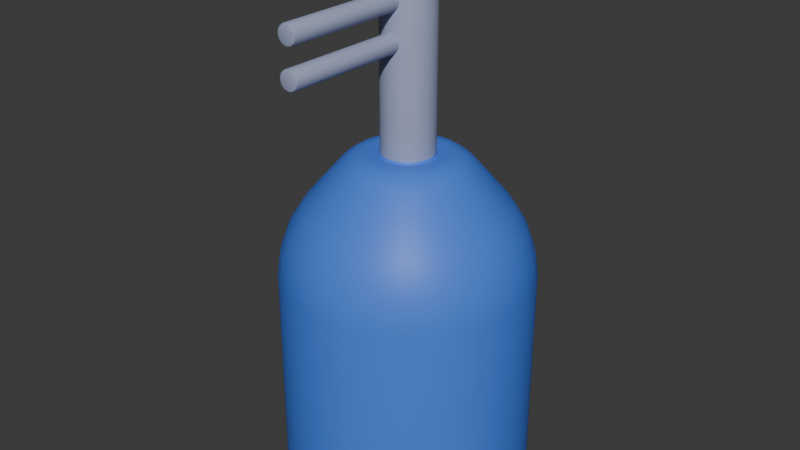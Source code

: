 # Source: test_tower.blend  (saved by Blender 4.5.91; exported with 4.5.12 LTS)
import bpy
from mathutils import Matrix  # noqa: F401  (used for matrix-valued properties, if any)

bpy.ops.wm.read_factory_settings(use_empty=True)
scene = bpy.context.scene
scene.name = 'Scene'

# ---- collections
col_test_tower = bpy.data.collections.new('test_tower'); scene.collection.children.link(col_test_tower)

# ---- materials (node trees are filled in below, after node groups)
mat_base_mat = bpy.data.materials.new('base_mat')
mat_base_mat.alpha_threshold = 0.0
mat_base_mat.roughness = 0.5
mat_base_mat.line_color = (0.0, 0.0, 0.0, 1.0)
mat_turret_mat = bpy.data.materials.new('turret_mat')

# ---- node groups
ng_smooth_by_angle = bpy.data.node_groups.new('Smooth by Angle', 'GeometryNodeTree')
_s = ng_smooth_by_angle.interface.new_socket(name='Mesh', in_out='OUTPUT', socket_type='NodeSocketGeometry')
_s = ng_smooth_by_angle.interface.new_socket(name='Mesh', in_out='INPUT', socket_type='NodeSocketGeometry')
_s = ng_smooth_by_angle.interface.new_socket(name='Angle', in_out='INPUT', socket_type='NodeSocketFloat')
_s.subtype = 'ANGLE'
_s.default_value = 0.5236
_s.min_value = 0.0
_s.max_value = 3.142
_s.description = 'Maximum face angle for smooth edges'
_s = ng_smooth_by_angle.interface.new_socket(name='Ignore Sharpness', in_out='INPUT', socket_type='NodeSocketBool')
_s.force_non_field = True
ng_smooth_by_angle.description = 'Set the sharpness of mesh edges based on the angle between the neighboring faces'
ng_smooth_by_angle.is_modifier = True
_N = ng_smooth_by_angle.nodes; _L = ng_smooth_by_angle.links
n0 = _N.new('GeometryNodeSetShadeSmooth'); n0.name = 'Set Shade Smooth'; n0.location = (120, -80)
n0.domain = 'EDGE'
n1 = _N.new('GeometryNodeSetShadeSmooth'); n1.name = 'Set Shade Smooth.001'; n1.location = (300, -80)
n2 = _N.new('NodeGroupOutput'); n2.name = 'Group Output'; n2.location = (480, -80)
n3 = _N.new('GeometryNodeInputMeshEdgeAngle'); n3.name = 'Edge Angle'; n3.location = (-440, -240)
n4 = _N.new('NodeGroupInput'); n4.name = 'Group Input'; n4.location = (-80, -80)
n5 = _N.new('GeometryNodeInputEdgeSmooth'); n5.name = 'Is Edge Smooth'; n5.location = (-260, -120)
n6 = _N.new('GeometryNodeInputShadeSmooth'); n6.name = 'Is Shade Smooth'; n6.location = (-440, -397)
n7 = _N.new('FunctionNodeCompare'); n7.name = 'Compare'; n7.location = (-260, -260)
n7.operation = 'LESS_EQUAL'
n7.inputs[6].default_value = (0.0, 0.0, 0.0, 0.0)
n7.inputs[7].default_value = (0.0, 0.0, 0.0, 0.0)
n8 = _N.new('FunctionNodeBooleanMath'); n8.name = 'Boolean Math.001'; n8.location = (-80, -260)
n9 = _N.new('NodeGroupInput'); n9.name = 'Group Input.001'; n9.location = (-440, -329)
n10 = _N.new('NodeGroupInput'); n10.name = 'Group Input.002'; n10.location = (-259, -189)
n11 = _N.new('FunctionNodeBooleanMath'); n11.name = 'Boolean Math'; n11.location = (-80, -149)
n11.operation = 'OR'
n12 = _N.new('FunctionNodeBooleanMath'); n12.name = 'Boolean Math.002'; n12.location = (-260, -380)
n12.operation = 'OR'
n13 = _N.new('NodeGroupInput'); n13.name = 'Group Input.003'; n13.location = (-440, -460)
_L.new(n3.outputs[0], n7.inputs[0])
_L.new(n1.outputs[0], n2.inputs[0])
_L.new(n9.outputs[1], n7.inputs[1])
_L.new(n7.outputs[0], n8.inputs[0])
_L.new(n4.outputs[0], n0.inputs[0])
_L.new(n0.outputs[0], n1.inputs[0])
_L.new(n8.outputs[0], n0.inputs[2])
_L.new(n10.outputs[2], n11.inputs[1])
_L.new(n5.outputs[0], n11.inputs[0])
_L.new(n11.outputs[0], n0.inputs[1])
_L.new(n13.outputs[2], n12.inputs[1])
_L.new(n6.outputs[0], n12.inputs[0])
_L.new(n12.outputs[0], n8.inputs[1])
n2.is_active_output = True

# ---- material node trees
mat_base_mat.use_nodes = True; mat_base_mat.node_tree.nodes.clear()
_N = mat_base_mat.node_tree.nodes; _L = mat_base_mat.node_tree.links
n0 = _N.new('ShaderNodeOutputMaterial'); n0.name = 'Material Output'; n0.location = (200, 100)
n1 = _N.new('ShaderNodeBsdfPrincipled'); n1.name = 'Principled BSDF'; n1.location = (-200, 100)
n1.inputs[0].default_value = (0.06166, 0.1992, 0.8001, 1.0)
n1.inputs[3].default_value = 1.45
_L.new(n1.outputs[0], n0.inputs[0])
n0.is_active_output = True
mat_turret_mat.use_nodes = True; mat_turret_mat.node_tree.nodes.clear()
_N = mat_turret_mat.node_tree.nodes; _L = mat_turret_mat.node_tree.links
n0 = _N.new('ShaderNodeBsdfPrincipled'); n0.name = 'Principled BSDF'; n0.location = (-200, 100)
n0.inputs[0].default_value = (0.3383, 0.3829, 0.5577, 1.0)
n1 = _N.new('ShaderNodeOutputMaterial'); n1.name = 'Material Output'; n1.location = (200, 100)
_L.new(n0.outputs[0], n1.inputs[0])
n1.is_active_output = True

# ---- world
world_world = bpy.data.worlds.new('World'); scene.world = world_world
world_world.use_nodes = True; world_world.node_tree.nodes.clear()
_N = world_world.node_tree.nodes; _L = world_world.node_tree.links
n0 = _N.new('ShaderNodeOutputWorld'); n0.name = 'World Output'; n0.location = (200, 100)
n1 = _N.new('ShaderNodeBackground'); n1.name = 'Background'; n1.location = (-200, 100)
n1.inputs[0].default_value = (0.05088, 0.05088, 0.05088, 1.0)
_L.new(n1.outputs[0], n0.inputs[0])
n0.is_active_output = True
world_world.color = (0.05088, 0.05088, 0.05088)
world_world.sun_shadow_jitter_overblur = 0.0

# ---- meshes
me_cylinder = bpy.data.meshes.new('Cylinder')
me_cylinder.from_pydata([(6.054e-09, 0.5, 0.0), (0.09755, 0.4904, 0.0), (0.1913, 0.4619, 0.0), (0.2778, 0.4157, 0.0), (0.3536, 0.3536, 0.0), (0.4157, 0.2778, 0.0), (0.4619, 0.1913, 0.0), (0.4904, 0.09755, 0.0), (0.5, 9.313e-10, 0.0), (0.4904, -0.09755, 0.0), (0.4619, -0.1913, 0.0), (0.4157, -0.2778, 0.0), (0.3536, -0.3536, 0.0), (0.2778, -0.4157, 0.0), (0.1913, -0.4619, 0.0), (0.09755, -0.4904, 0.0), (6.054e-09, -0.5, 0.0), (-0.09755, -0.4904, 0.0), (-0.1913, -0.4619, 0.0), (-0.2778, -0.4157, 0.0), (-0.3536, -0.3536, 0.0), (-0.4157, -0.2778, 0.0), (-0.4619, -0.1913, 0.0), (-0.4904, -0.09755, 0.0), (-0.5, 9.313e-10, 0.0), (-0.4904, 0.09755, 0.0), (-0.4619, 0.1913, 0.0), (-0.4157, 0.2778, 0.0), (-0.3536, 0.3536, 0.0), (-0.2778, 0.4157, 0.0), (-0.1913, 0.4619, 0.0), (-0.09755, 0.4904, 0.0), (6.054e-09, 0.5, 0.8465), (8.276e-09, 0.4, 1.117), (6.345e-09, 0.4866, 0.9389), (7.16e-09, 0.45, 1.038), (0.07804, 0.3923, 1.117), (0.09755, 0.4904, 0.8465), (0.08779, 0.4414, 1.038), (0.09493, 0.4773, 0.9389), (0.1531, 0.3696, 1.117), (0.1913, 0.4619, 0.8465), (0.1722, 0.4158, 1.038), (0.1862, 0.4496, 0.9389), (0.2222, 0.3326, 1.117), (0.2778, 0.4157, 0.8465), (0.25, 0.3742, 1.038), (0.2703, 0.4046, 0.9389), (0.2829, 0.2829, 1.117), (0.3536, 0.3536, 0.8465), (0.3182, 0.3182, 1.038), (0.3441, 0.3441, 0.9389), (0.3326, 0.2222, 1.117), (0.4157, 0.2778, 0.8465), (0.3742, 0.25, 1.038), (0.4046, 0.2703, 0.9389), (0.3696, 0.1531, 1.117), (0.4619, 0.1913, 0.8465), (0.4158, 0.1722, 1.038), (0.4496, 0.1862, 0.9389), (0.3923, 0.07804, 1.117), (0.4904, 0.09755, 0.8465), (0.4414, 0.08779, 1.038), (0.4773, 0.09493, 0.9389), (0.4, 2.235e-09, 1.117), (0.5, 9.313e-10, 0.8465), (0.45, 1.572e-09, 1.038), (0.4866, 1.106e-09, 0.9389), (0.3923, -0.07804, 1.117), (0.4904, -0.09755, 0.8465), (0.4414, -0.08779, 1.038), (0.4773, -0.09493, 0.9389), (0.3696, -0.1531, 1.117), (0.4619, -0.1913, 0.8465), (0.4158, -0.1722, 1.038), (0.4496, -0.1862, 0.9389), (0.3326, -0.2222, 1.117), (0.4157, -0.2778, 0.8465), (0.3742, -0.25, 1.038), (0.4046, -0.2703, 0.9389), (0.2829, -0.2829, 1.117), (0.3536, -0.3536, 0.8465), (0.3182, -0.3182, 1.038), (0.3441, -0.3441, 0.9389), (0.2222, -0.3326, 1.117), (0.2778, -0.4157, 0.8465), (0.25, -0.3742, 1.038), (0.2703, -0.4046, 0.9389), (0.1531, -0.3696, 1.117), (0.1913, -0.4619, 0.8465), (0.1722, -0.4158, 1.038), (0.1862, -0.4496, 0.9389), (0.07804, -0.3923, 1.117), (0.09755, -0.4904, 0.8465), (0.08779, -0.4414, 1.038), (0.09493, -0.4773, 0.9389), (8.276e-09, -0.4, 1.117), (6.054e-09, -0.5, 0.8465), (7.16e-09, -0.45, 1.038), (6.345e-09, -0.4866, 0.9389), (-0.07804, -0.3923, 1.117), (-0.09755, -0.4904, 0.8465), (-0.08779, -0.4414, 1.038), (-0.09493, -0.4773, 0.9389), (-0.1531, -0.3696, 1.117), (-0.1913, -0.4619, 0.8465), (-0.1722, -0.4158, 1.038), (-0.1862, -0.4496, 0.9389), (-0.2222, -0.3326, 1.117), (-0.2778, -0.4157, 0.8465), (-0.25, -0.3742, 1.038), (-0.2703, -0.4046, 0.9389), (-0.2829, -0.2829, 1.117), (-0.3536, -0.3536, 0.8465), (-0.3182, -0.3182, 1.038), (-0.3441, -0.3441, 0.9389), (-0.3326, -0.2222, 1.117), (-0.4157, -0.2778, 0.8465), (-0.3742, -0.25, 1.038), (-0.4046, -0.2703, 0.9389), (-0.3696, -0.1531, 1.117), (-0.4619, -0.1913, 0.8465), (-0.4158, -0.1722, 1.038), (-0.4496, -0.1862, 0.9389), (-0.3923, -0.07804, 1.117), (-0.4904, -0.09755, 0.8465), (-0.4414, -0.08779, 1.038), (-0.4773, -0.09493, 0.9389), (-0.4, 2.235e-09, 1.117), (-0.5, 9.313e-10, 0.8465), (-0.45, 1.572e-09, 1.038), (-0.4866, 1.106e-09, 0.9389), (-0.3923, 0.07804, 1.117), (-0.4904, 0.09755, 0.8465), (-0.4414, 0.08779, 1.038), (-0.4773, 0.09493, 0.9389), (-0.3696, 0.1531, 1.117), (-0.4619, 0.1913, 0.8465), (-0.4158, 0.1722, 1.038), (-0.4496, 0.1862, 0.9389), (-0.3326, 0.2222, 1.117), (-0.4157, 0.2778, 0.8465), (-0.3742, 0.25, 1.038), (-0.4046, 0.2703, 0.9389), (-0.2829, 0.2829, 1.117), (-0.3536, 0.3536, 0.8465), (-0.3182, 0.3182, 1.038), (-0.3441, 0.3441, 0.9389), (-0.2222, 0.3326, 1.117), (-0.2778, 0.4157, 0.8465), (-0.25, 0.3742, 1.038), (-0.2703, 0.4046, 0.9389), (-0.1531, 0.3696, 1.117), (-0.1913, 0.4619, 0.8465), (-0.1722, 0.4158, 1.038), (-0.1862, 0.4496, 0.9389), (-0.07804, 0.3923, 1.117), (-0.09755, 0.4904, 0.8465), (-0.08779, 0.4414, 1.038), (-0.09493, 0.4773, 0.9389), (0.03075, 0.1546, 1.336), (0.04838, 0.2432, 1.295), (0.04034, 0.2028, 1.324), (1.166e-08, 0.248, 1.295), (1.306e-08, 0.1576, 1.336), (1.24e-08, 0.2068, 1.324), (0.06032, 0.1456, 1.336), (0.0949, 0.2291, 1.295), (0.07913, 0.191, 1.324), (0.08757, 0.1311, 1.336), (0.1378, 0.2062, 1.295), (0.1149, 0.1719, 1.324), (0.1115, 0.1115, 1.336), (0.1753, 0.1753, 1.295), (0.1462, 0.1462, 1.324), (0.1311, 0.08757, 1.336), (0.2062, 0.1378, 1.295), (0.1719, 0.1149, 1.324), (0.1456, 0.06032, 1.336), (0.2291, 0.0949, 1.295), (0.191, 0.07913, 1.324), (0.1546, 0.03075, 1.336), (0.2432, 0.04838, 1.295), (0.2028, 0.04034, 1.324), (0.1576, 4.681e-09, 1.336), (0.248, 4.217e-09, 1.295), (0.2068, 4.54e-09, 1.324), (0.1546, -0.03075, 1.336), (0.2432, -0.04838, 1.295), (0.2028, -0.04034, 1.324), (0.1456, -0.06032, 1.336), (0.2291, -0.0949, 1.295), (0.191, -0.07913, 1.324), (0.1311, -0.08757, 1.336), (0.2062, -0.1378, 1.295), (0.1719, -0.1149, 1.324), (0.1115, -0.1115, 1.336), (0.1753, -0.1753, 1.295), (0.1462, -0.1462, 1.324), (0.08757, -0.1311, 1.336), (0.1378, -0.2062, 1.295), (0.1149, -0.1719, 1.324), (0.06032, -0.1456, 1.336), (0.0949, -0.2291, 1.295), (0.07913, -0.191, 1.324), (0.03075, -0.1546, 1.336), (0.04838, -0.2432, 1.295), (0.04034, -0.2028, 1.324), (1.306e-08, -0.1576, 1.336), (1.166e-08, -0.248, 1.295), (1.24e-08, -0.2068, 1.324), (-0.03075, -0.1546, 1.336), (-0.04838, -0.2432, 1.295), (-0.04034, -0.2028, 1.324), (-0.06032, -0.1456, 1.336), (-0.0949, -0.2291, 1.295), (-0.07913, -0.191, 1.324), (-0.08757, -0.1311, 1.336), (-0.1378, -0.2062, 1.295), (-0.1149, -0.1719, 1.324), (-0.1115, -0.1115, 1.336), (-0.1753, -0.1753, 1.295), (-0.1462, -0.1462, 1.324), (-0.1311, -0.08757, 1.336), (-0.2062, -0.1378, 1.295), (-0.1719, -0.1149, 1.324), (-0.1456, -0.06032, 1.336), (-0.2291, -0.0949, 1.295), (-0.191, -0.07913, 1.324), (-0.1546, -0.03075, 1.336), (-0.2432, -0.04838, 1.295), (-0.2028, -0.04034, 1.324), (-0.1576, 4.681e-09, 1.336), (-0.248, 4.217e-09, 1.295), (-0.2068, 4.54e-09, 1.324), (-0.1546, 0.03075, 1.336), (-0.2432, 0.04838, 1.295), (-0.2028, 0.04034, 1.324), (-0.1456, 0.06032, 1.336), (-0.2291, 0.0949, 1.295), (-0.191, 0.07913, 1.324), (-0.1311, 0.08757, 1.336), (-0.2062, 0.1378, 1.295), (-0.1719, 0.1149, 1.324), (-0.1115, 0.1115, 1.336), (-0.1753, 0.1753, 1.295), (-0.1462, 0.1462, 1.324), (-0.08757, 0.1311, 1.336), (-0.1378, 0.2062, 1.295), (-0.1149, 0.1719, 1.324), (-0.06032, 0.1456, 1.336), (-0.0949, 0.2291, 1.295), (-0.07913, 0.191, 1.324), (-0.03075, 0.1546, 1.336), (-0.04838, 0.2432, 1.295), (-0.04034, 0.2028, 1.324), (0.02046, 0.1028, 1.334), (0.02216, 0.1114, 1.325), (0.02096, 0.1054, 1.328), (1.356e-08, 0.1136, 1.325), (8.994e-10, 0.1049, 1.334), (9.895e-09, 0.1074, 1.328), (0.04013, 0.09688, 1.334), (0.04348, 0.105, 1.325), (0.04111, 0.09924, 1.328), (0.05826, 0.08719, 1.334), (0.06312, 0.09446, 1.325), (0.05968, 0.08932, 1.328), (0.07415, 0.07415, 1.334), (0.08033, 0.08033, 1.325), (0.07596, 0.07596, 1.328), (0.08719, 0.05826, 1.334), (0.09446, 0.06312, 1.325), (0.08932, 0.05968, 1.328), (0.09688, 0.04013, 1.334), (0.105, 0.04348, 1.325), (0.09924, 0.04111, 1.328), (0.1028, 0.02046, 1.334), (0.1114, 0.02216, 1.325), (0.1054, 0.02096, 1.328), (0.1049, 4.681e-09, 1.334), (0.1136, 4.681e-09, 1.325), (0.1074, 4.686e-09, 1.328), (0.1028, -0.02046, 1.334), (0.1114, -0.02216, 1.325), (0.1054, -0.02096, 1.328), (0.09688, -0.04013, 1.334), (0.105, -0.04348, 1.325), (0.09924, -0.04111, 1.328), (0.08719, -0.05826, 1.334), (0.09446, -0.06312, 1.325), (0.08932, -0.05968, 1.328), (0.07415, -0.07415, 1.334), (0.08033, -0.08033, 1.325), (0.07596, -0.07596, 1.328), (0.05826, -0.08719, 1.334), (0.06312, -0.09446, 1.325), (0.05968, -0.08932, 1.328), (0.04013, -0.09688, 1.334), (0.04348, -0.105, 1.325), (0.04111, -0.09924, 1.328), (0.02046, -0.1028, 1.334), (0.02216, -0.1114, 1.325), (0.02096, -0.1054, 1.328), (8.994e-10, -0.1049, 1.334), (1.356e-08, -0.1136, 1.325), (9.895e-09, -0.1074, 1.328), (-0.02046, -0.1028, 1.334), (-0.02216, -0.1114, 1.325), (-0.02096, -0.1054, 1.328), (-0.04013, -0.09688, 1.334), (-0.04348, -0.105, 1.325), (-0.04111, -0.09924, 1.328), (-0.05826, -0.08719, 1.334), (-0.06312, -0.09446, 1.325), (-0.05968, -0.08932, 1.328), (-0.07415, -0.07415, 1.334), (-0.08033, -0.08033, 1.325), (-0.07596, -0.07596, 1.328), (-0.08719, -0.05826, 1.334), (-0.09446, -0.06312, 1.325), (-0.08932, -0.05968, 1.328), (-0.09688, -0.04013, 1.334), (-0.105, -0.04348, 1.325), (-0.09924, -0.04111, 1.328), (-0.1028, -0.02046, 1.334), (-0.1114, -0.02216, 1.325), (-0.1054, -0.02096, 1.328), (-0.1049, 4.681e-09, 1.334), (-0.1136, 4.681e-09, 1.325), (-0.1074, 4.686e-09, 1.328), (-0.1028, 0.02046, 1.334), (-0.1114, 0.02216, 1.325), (-0.1054, 0.02096, 1.328), (-0.09688, 0.04013, 1.334), (-0.105, 0.04348, 1.325), (-0.09924, 0.04111, 1.328), (-0.08719, 0.05826, 1.334), (-0.09446, 0.06312, 1.325), (-0.08932, 0.05968, 1.328), (-0.07415, 0.07415, 1.334), (-0.08033, 0.08033, 1.325), (-0.07596, 0.07596, 1.328), (-0.05826, 0.08719, 1.334), (-0.06312, 0.09446, 1.325), (-0.05968, 0.08932, 1.328), (-0.04013, 0.09688, 1.334), (-0.04348, 0.105, 1.325), (-0.04111, 0.09924, 1.328), (-0.02046, 0.1028, 1.334), (-0.02216, 0.1114, 1.325), (-0.02096, 0.1054, 1.328)], [], [(0, 1, 2, 3, 4, 5, 6, 7, 8, 9, 10, 11, 12, 13, 14, 15, 16, 17, 18, 19, 20, 21, 22, 23, 24, 25, 26, 27, 28, 29, 30, 31), (37, 32, 34, 39), (39, 34, 35, 38), (38, 35, 33, 36), (41, 37, 39, 43), (43, 39, 38, 42), (42, 38, 36, 40), (45, 41, 43, 47), (47, 43, 42, 46), (46, 42, 40, 44), (49, 45, 47, 51), (51, 47, 46, 50), (50, 46, 44, 48), (53, 49, 51, 55), (55, 51, 50, 54), (54, 50, 48, 52), (57, 53, 55, 59), (59, 55, 54, 58), (58, 54, 52, 56), (61, 57, 59, 63), (63, 59, 58, 62), (62, 58, 56, 60), (65, 61, 63, 67), (67, 63, 62, 66), (66, 62, 60, 64), (69, 65, 67, 71), (71, 67, 66, 70), (70, 66, 64, 68), (73, 69, 71, 75), (75, 71, 70, 74), (74, 70, 68, 72), (77, 73, 75, 79), (79, 75, 74, 78), (78, 74, 72, 76), (81, 77, 79, 83), (83, 79, 78, 82), (82, 78, 76, 80), (85, 81, 83, 87), (87, 83, 82, 86), (86, 82, 80, 84), (89, 85, 87, 91), (91, 87, 86, 90), (90, 86, 84, 88), (93, 89, 91, 95), (95, 91, 90, 94), (94, 90, 88, 92), (97, 93, 95, 99), (99, 95, 94, 98), (98, 94, 92, 96), (101, 97, 99, 103), (103, 99, 98, 102), (102, 98, 96, 100), (105, 101, 103, 107), (107, 103, 102, 106), (106, 102, 100, 104), (109, 105, 107, 111), (111, 107, 106, 110), (110, 106, 104, 108), (113, 109, 111, 115), (115, 111, 110, 114), (114, 110, 108, 112), (117, 113, 115, 119), (119, 115, 114, 118), (118, 114, 112, 116), (121, 117, 119, 123), (123, 119, 118, 122), (122, 118, 116, 120), (125, 121, 123, 127), (127, 123, 122, 126), (126, 122, 120, 124), (129, 125, 127, 131), (131, 127, 126, 130), (130, 126, 124, 128), (133, 129, 131, 135), (135, 131, 130, 134), (134, 130, 128, 132), (137, 133, 135, 139), (139, 135, 134, 138), (138, 134, 132, 136), (141, 137, 139, 143), (143, 139, 138, 142), (142, 138, 136, 140), (145, 141, 143, 147), (147, 143, 142, 146), (146, 142, 140, 144), (149, 145, 147, 151), (151, 147, 146, 150), (150, 146, 144, 148), (153, 149, 151, 155), (155, 151, 150, 154), (154, 150, 148, 152), (157, 153, 155, 159), (159, 155, 154, 158), (158, 154, 152, 156), (32, 157, 159, 34), (34, 159, 158, 35), (35, 158, 156, 33), (0, 32, 37, 1), (31, 157, 32, 0), (1, 37, 41, 2), (2, 41, 45, 3), (3, 45, 49, 4), (4, 49, 53, 5), (5, 53, 57, 6), (6, 57, 61, 7), (7, 61, 65, 8), (8, 65, 69, 9), (9, 69, 73, 10), (10, 73, 77, 11), (11, 77, 81, 12), (12, 81, 85, 13), (13, 85, 89, 14), (14, 89, 93, 15), (15, 93, 97, 16), (16, 97, 101, 17), (17, 101, 105, 18), (18, 105, 109, 19), (19, 109, 113, 20), (20, 113, 117, 21), (21, 117, 121, 22), (22, 121, 125, 23), (23, 125, 129, 24), (24, 129, 133, 25), (25, 133, 137, 26), (26, 137, 141, 27), (27, 141, 145, 28), (28, 145, 149, 29), (29, 149, 153, 30), (30, 153, 157, 31), (161, 163, 165, 162), (162, 165, 164, 160), (167, 161, 162, 168), (168, 162, 160, 166), (170, 167, 168, 171), (171, 168, 166, 169), (173, 170, 171, 174), (174, 171, 169, 172), (176, 173, 174, 177), (177, 174, 172, 175), (179, 176, 177, 180), (180, 177, 175, 178), (182, 179, 180, 183), (183, 180, 178, 181), (185, 182, 183, 186), (186, 183, 181, 184), (188, 185, 186, 189), (189, 186, 184, 187), (191, 188, 189, 192), (192, 189, 187, 190), (194, 191, 192, 195), (195, 192, 190, 193), (197, 194, 195, 198), (198, 195, 193, 196), (200, 197, 198, 201), (201, 198, 196, 199), (203, 200, 201, 204), (204, 201, 199, 202), (206, 203, 204, 207), (207, 204, 202, 205), (209, 206, 207, 210), (210, 207, 205, 208), (212, 209, 210, 213), (213, 210, 208, 211), (215, 212, 213, 216), (216, 213, 211, 214), (218, 215, 216, 219), (219, 216, 214, 217), (221, 218, 219, 222), (222, 219, 217, 220), (224, 221, 222, 225), (225, 222, 220, 223), (227, 224, 225, 228), (228, 225, 223, 226), (230, 227, 228, 231), (231, 228, 226, 229), (233, 230, 231, 234), (234, 231, 229, 232), (236, 233, 234, 237), (237, 234, 232, 235), (239, 236, 237, 240), (240, 237, 235, 238), (242, 239, 240, 243), (243, 240, 238, 241), (245, 242, 243, 246), (246, 243, 241, 244), (248, 245, 246, 249), (249, 246, 244, 247), (251, 248, 249, 252), (252, 249, 247, 250), (254, 251, 252, 255), (255, 252, 250, 253), (163, 254, 255, 165), (165, 255, 253, 164), (36, 33, 163, 161), (40, 36, 161, 167), (33, 156, 254, 163), (44, 40, 167, 170), (48, 44, 170, 173), (52, 48, 173, 176), (56, 52, 176, 179), (60, 56, 179, 182), (64, 60, 182, 185), (68, 64, 185, 188), (72, 68, 188, 191), (76, 72, 191, 194), (80, 76, 194, 197), (84, 80, 197, 200), (88, 84, 200, 203), (92, 88, 203, 206), (96, 92, 206, 209), (100, 96, 209, 212), (104, 100, 212, 215), (108, 104, 215, 218), (112, 108, 218, 221), (116, 112, 221, 224), (120, 116, 224, 227), (124, 120, 227, 230), (128, 124, 230, 233), (132, 128, 233, 236), (136, 132, 236, 239), (140, 136, 239, 242), (144, 140, 242, 245), (148, 144, 245, 248), (152, 148, 248, 251), (156, 152, 251, 254), (257, 259, 261, 258), (258, 261, 260, 256), (263, 257, 258, 264), (264, 258, 256, 262), (266, 263, 264, 267), (267, 264, 262, 265), (269, 266, 267, 270), (270, 267, 265, 268), (272, 269, 270, 273), (273, 270, 268, 271), (275, 272, 273, 276), (276, 273, 271, 274), (278, 275, 276, 279), (279, 276, 274, 277), (281, 278, 279, 282), (282, 279, 277, 280), (284, 281, 282, 285), (285, 282, 280, 283), (287, 284, 285, 288), (288, 285, 283, 286), (290, 287, 288, 291), (291, 288, 286, 289), (293, 290, 291, 294), (294, 291, 289, 292), (296, 293, 294, 297), (297, 294, 292, 295), (299, 296, 297, 300), (300, 297, 295, 298), (302, 299, 300, 303), (303, 300, 298, 301), (305, 302, 303, 306), (306, 303, 301, 304), (308, 305, 306, 309), (309, 306, 304, 307), (311, 308, 309, 312), (312, 309, 307, 310), (314, 311, 312, 315), (315, 312, 310, 313), (317, 314, 315, 318), (318, 315, 313, 316), (320, 317, 318, 321), (321, 318, 316, 319), (323, 320, 321, 324), (324, 321, 319, 322), (326, 323, 324, 327), (327, 324, 322, 325), (329, 326, 327, 330), (330, 327, 325, 328), (332, 329, 330, 333), (333, 330, 328, 331), (335, 332, 333, 336), (336, 333, 331, 334), (338, 335, 336, 339), (339, 336, 334, 337), (341, 338, 339, 342), (342, 339, 337, 340), (344, 341, 342, 345), (345, 342, 340, 343), (347, 344, 345, 348), (348, 345, 343, 346), (350, 347, 348, 351), (351, 348, 346, 349), (259, 350, 351, 261), (261, 351, 349, 260), (257, 263, 166, 160), (259, 257, 160, 164), (350, 259, 164, 253), (263, 266, 169, 166), (266, 269, 172, 169), (269, 272, 175, 172), (272, 275, 178, 175), (275, 278, 181, 178), (278, 281, 184, 181), (281, 284, 187, 184), (284, 287, 190, 187), (287, 290, 193, 190), (290, 293, 196, 193), (293, 296, 199, 196), (296, 299, 202, 199), (299, 302, 205, 202), (302, 305, 208, 205), (305, 308, 211, 208), (308, 311, 214, 211), (311, 314, 217, 214), (314, 317, 220, 217), (317, 320, 223, 220), (320, 323, 226, 223), (323, 326, 229, 226), (326, 329, 232, 229), (329, 332, 235, 232), (332, 335, 238, 235), (335, 338, 241, 238), (338, 341, 244, 241), (341, 344, 247, 244), (344, 347, 250, 247), (347, 350, 253, 250)])
me_cylinder.polygons.foreach_set('use_smooth', [True] * 321)
_uv = me_cylinder.uv_layers.new(name='UVMap')
_uv.uv.foreach_set('vector', [0.75, 0.49, 0.7968, 0.4854, 0.8418, 0.4717, 0.8833, 0.4496, 0.9197, 0.4197, 0.9496, 0.3833, 0.9717, 0.3418, 0.9854, 0.2968, 0.99, 0.25, 0.9854, 0.2032, 0.9717, 0.1582, 0.9496, 0.1167, 0.9197, 0.08029, 0.8833, 0.05045, 0.8418, 0.02827, 0.7968, 0.01461, 0.75, 0.01, 0.7032, 0.01461, 0.6582, 0.02827, 0.6167, 0.05045, 0.5803, 0.08029, 0.5504, 0.1167, 0.5283, 0.1582, 0.5146, 0.2032, 0.51, 0.25, 0.5146, 0.2968, 0.5283, 0.3418, 0.5504, 0.3833, 0.5803, 0.4197, 0.6167, 0.4496, 0.6582, 0.4717, 0.7032, 0.4854, 0.9687, 0.9232, 1.0, 0.9232, 0.9996, 0.9695, 0.9688, 0.9695, 0.9688, 0.9695, 0.9996, 0.9695, 0.9996, 1.0, 0.9687, 1.0, 0.9687, 1.0, 0.9996, 1.0, 1.0, 1.0, 0.9688, 1.0, 0.9375, 0.9232, 0.9687, 0.9232, 0.9688, 0.9695, 0.9375, 0.9695, 0.9375, 0.9695, 0.9688, 0.9695, 0.9687, 1.0, 0.9375, 1.0, 0.9375, 1.0, 0.9687, 1.0, 0.9688, 1.0, 0.9375, 1.0, 0.9063, 0.9232, 0.9375, 0.9232, 0.9375, 0.9695, 0.9063, 0.9695, 0.9063, 0.9695, 0.9375, 0.9695, 0.9375, 1.0, 0.9062, 1.0, 0.9062, 1.0, 0.9375, 1.0, 0.9375, 1.0, 0.9062, 1.0, 0.875, 0.9232, 0.9063, 0.9232, 0.9063, 0.9695, 0.875, 0.9695, 0.875, 0.9695, 0.9063, 0.9695, 0.9062, 1.0, 0.875, 1.0, 0.875, 1.0, 0.9062, 1.0, 0.9062, 1.0, 0.875, 1.0, 0.8438, 0.9232, 0.875, 0.9232, 0.875, 0.9695, 0.8438, 0.9695, 0.8438, 0.9695, 0.875, 0.9695, 0.875, 1.0, 0.8438, 1.0, 0.8438, 1.0, 0.875, 1.0, 0.875, 1.0, 0.8438, 1.0, 0.8125, 0.9232, 0.8438, 0.9232, 0.8438, 0.9695, 0.8125, 0.9695, 0.8125, 0.9695, 0.8438, 0.9695, 0.8438, 1.0, 0.8125, 1.0, 0.8125, 1.0, 0.8438, 1.0, 0.8438, 1.0, 0.8125, 1.0, 0.7812, 0.9232, 0.8125, 0.9232, 0.8125, 0.9695, 0.7812, 0.9695, 0.7812, 0.9695, 0.8125, 0.9695, 0.8125, 1.0, 0.7812, 1.0, 0.7812, 1.0, 0.8125, 1.0, 0.8125, 1.0, 0.7813, 1.0, 0.75, 0.9232, 0.7812, 0.9232, 0.7812, 0.9695, 0.75, 0.9695, 0.75, 0.9695, 0.7812, 0.9695, 0.7812, 1.0, 0.75, 1.0, 0.75, 1.0, 0.7812, 1.0, 0.7813, 1.0, 0.75, 1.0, 0.7187, 0.9232, 0.75, 0.9232, 0.75, 0.9695, 0.7187, 0.9695, 0.7187, 0.9695, 0.75, 0.9695, 0.75, 1.0, 0.7188, 1.0, 0.7188, 1.0, 0.75, 1.0, 0.75, 1.0, 0.7187, 1.0, 0.6875, 0.9232, 0.7187, 0.9232, 0.7187, 0.9695, 0.6875, 0.9695, 0.6875, 0.9695, 0.7187, 0.9695, 0.7188, 1.0, 0.6875, 1.0, 0.6875, 1.0, 0.7188, 1.0, 0.7187, 1.0, 0.6875, 1.0, 0.6562, 0.9232, 0.6875, 0.9232, 0.6875, 0.9695, 0.6563, 0.9695, 0.6563, 0.9695, 0.6875, 0.9695, 0.6875, 1.0, 0.6562, 1.0, 0.6562, 1.0, 0.6875, 1.0, 0.6875, 1.0, 0.6562, 1.0, 0.625, 0.9232, 0.6562, 0.9232, 0.6563, 0.9695, 0.625, 0.9695, 0.625, 0.9695, 0.6563, 0.9695, 0.6562, 1.0, 0.625, 1.0, 0.625, 1.0, 0.6562, 1.0, 0.6562, 1.0, 0.625, 1.0, 0.5938, 0.9232, 0.625, 0.9232, 0.625, 0.9695, 0.5938, 0.9695, 0.5938, 0.9695, 0.625, 0.9695, 0.625, 1.0, 0.5938, 1.0, 0.5938, 1.0, 0.625, 1.0, 0.625, 1.0, 0.5938, 1.0, 0.5625, 0.9232, 0.5938, 0.9232, 0.5938, 0.9695, 0.5625, 0.9695, 0.5625, 0.9695, 0.5938, 0.9695, 0.5938, 1.0, 0.5625, 1.0, 0.5625, 1.0, 0.5938, 1.0, 0.5938, 1.0, 0.5625, 1.0, 0.5312, 0.9232, 0.5625, 0.9232, 0.5625, 0.9695, 0.5312, 0.9695, 0.5312, 0.9695, 0.5625, 0.9695, 0.5625, 1.0, 0.5312, 1.0, 0.5312, 1.0, 0.5625, 1.0, 0.5625, 1.0, 0.5312, 1.0, 0.5, 0.9232, 0.5312, 0.9232, 0.5312, 0.9695, 0.5, 0.9695, 0.5, 0.9695, 0.5312, 0.9695, 0.5312, 1.0, 0.5, 1.0, 0.5, 1.0, 0.5312, 1.0, 0.5312, 1.0, 0.5, 1.0, 0.4687, 0.9232, 0.5, 0.9232, 0.5, 0.9695, 0.4687, 0.9695, 0.4687, 0.9695, 0.5, 0.9695, 0.5, 1.0, 0.4688, 1.0, 0.4688, 1.0, 0.5, 1.0, 0.5, 1.0, 0.4688, 1.0, 0.4375, 0.9232, 0.4687, 0.9232, 0.4687, 0.9695, 0.4375, 0.9695, 0.4375, 0.9695, 0.4687, 0.9695, 0.4688, 1.0, 0.4375, 1.0, 0.4375, 1.0, 0.4688, 1.0, 0.4688, 1.0, 0.4375, 1.0, 0.4063, 0.9232, 0.4375, 0.9232, 0.4375, 0.9695, 0.4062, 0.9695, 0.4062, 0.9695, 0.4375, 0.9695, 0.4375, 1.0, 0.4062, 1.0, 0.4062, 1.0, 0.4375, 1.0, 0.4375, 1.0, 0.4062, 1.0, 0.375, 0.9232, 0.4063, 0.9232, 0.4062, 0.9695, 0.375, 0.9695, 0.375, 0.9695, 0.4062, 0.9695, 0.4062, 1.0, 0.375, 1.0, 0.375, 1.0, 0.4062, 1.0, 0.4062, 1.0, 0.375, 1.0, 0.3438, 0.9232, 0.375, 0.9232, 0.375, 0.9695, 0.3437, 0.9695, 0.3437, 0.9695, 0.375, 0.9695, 0.375, 1.0, 0.3438, 1.0, 0.3438, 1.0, 0.375, 1.0, 0.375, 1.0, 0.3438, 1.0, 0.3125, 0.9232, 0.3438, 0.9232, 0.3437, 0.9695, 0.3125, 0.9695, 0.3125, 0.9695, 0.3437, 0.9695, 0.3438, 1.0, 0.3125, 1.0, 0.3125, 1.0, 0.3438, 1.0, 0.3438, 1.0, 0.3125, 1.0, 0.2812, 0.9232, 0.3125, 0.9232, 0.3125, 0.9695, 0.2812, 0.9695, 0.2812, 0.9695, 0.3125, 0.9695, 0.3125, 1.0, 0.2812, 1.0, 0.2812, 1.0, 0.3125, 1.0, 0.3125, 1.0, 0.2812, 1.0, 0.25, 0.9232, 0.2812, 0.9232, 0.2812, 0.9695, 0.25, 0.9695, 0.25, 0.9695, 0.2812, 0.9695, 0.2812, 1.0, 0.25, 1.0, 0.25, 1.0, 0.2812, 1.0, 0.2812, 1.0, 0.25, 1.0, 0.2188, 0.9232, 0.25, 0.9232, 0.25, 0.9695, 0.2188, 0.9695, 0.2188, 0.9695, 0.25, 0.9695, 0.25, 1.0, 0.2188, 1.0, 0.2188, 1.0, 0.25, 1.0, 0.25, 1.0, 0.2187, 1.0, 0.1875, 0.9232, 0.2188, 0.9232, 0.2188, 0.9695, 0.1875, 0.9695, 0.1875, 0.9695, 0.2188, 0.9695, 0.2188, 1.0, 0.1875, 1.0, 0.1875, 1.0, 0.2188, 1.0, 0.2187, 1.0, 0.1875, 1.0, 0.1562, 0.9232, 0.1875, 0.9232, 0.1875, 0.9695, 0.1563, 0.9695, 0.1563, 0.9695, 0.1875, 0.9695, 0.1875, 1.0, 0.1563, 1.0, 0.1563, 1.0, 0.1875, 1.0, 0.1875, 1.0, 0.1562, 1.0, 0.125, 0.9232, 0.1562, 0.9232, 0.1563, 0.9695, 0.125, 0.9695, 0.125, 0.9695, 0.1563, 0.9695, 0.1563, 1.0, 0.125, 1.0, 0.125, 1.0, 0.1563, 1.0, 0.1562, 1.0, 0.125, 1.0, 0.09375, 0.9232, 0.125, 0.9232, 0.125, 0.9695, 0.09375, 0.9695, 0.09375, 0.9695, 0.125, 0.9695, 0.125, 1.0, 0.09375, 1.0, 0.09375, 1.0, 0.125, 1.0, 0.125, 1.0, 0.09375, 1.0, 0.0625, 0.9232, 0.09375, 0.9232, 0.09375, 0.9695, 0.0625, 0.9695, 0.0625, 0.9695, 0.09375, 0.9695, 0.09375, 1.0, 0.0625, 1.0, 0.0625, 1.0, 0.09375, 1.0, 0.09375, 1.0, 0.0625, 1.0, 0.03125, 0.9232, 0.0625, 0.9232, 0.0625, 0.9695, 0.03125, 0.9695, 0.03125, 0.9695, 0.0625, 0.9695, 0.0625, 1.0, 0.03125, 1.0, 0.03125, 1.0, 0.0625, 1.0, 0.0625, 1.0, 0.03125, 1.0, 0.0, 0.9232, 0.03125, 0.9232, 0.03125, 0.9695, 0.0004186, 0.9695, 0.0004186, 0.9695, 0.03125, 0.9695, 0.03125, 1.0, 0.0003549, 1.0, 0.0003549, 1.0, 0.03125, 1.0, 0.03125, 1.0, 0.0, 1.0, 1.0, 0.5, 1.0, 0.9232, 0.9687, 0.9232, 0.9688, 0.5, 0.03125, 0.5, 0.03125, 0.9232, 0.0, 0.9232, 0.0, 0.5, 0.9688, 0.5, 0.9687, 0.9232, 0.9375, 0.9232, 0.9375, 0.5, 0.9375, 0.5, 0.9375, 0.9232, 0.9063, 0.9232, 0.9062, 0.5, 0.9062, 0.5, 0.9063, 0.9232, 0.875, 0.9232, 0.875, 0.5, 0.875, 0.5, 0.875, 0.9232, 0.8438, 0.9232, 0.8438, 0.5, 0.8438, 0.5, 0.8438, 0.9232, 0.8125, 0.9232, 0.8125, 0.5, 0.8125, 0.5, 0.8125, 0.9232, 0.7812, 0.9232, 0.7812, 0.5, 0.7812, 0.5, 0.7812, 0.9232, 0.75, 0.9232, 0.75, 0.5, 0.75, 0.5, 0.75, 0.9232, 0.7187, 0.9232, 0.7188, 0.5, 0.7188, 0.5, 0.7187, 0.9232, 0.6875, 0.9232, 0.6875, 0.5, 0.6875, 0.5, 0.6875, 0.9232, 0.6562, 0.9232, 0.6562, 0.5, 0.6562, 0.5, 0.6562, 0.9232, 0.625, 0.9232, 0.625, 0.5, 0.625, 0.5, 0.625, 0.9232, 0.5938, 0.9232, 0.5938, 0.5, 0.5938, 0.5, 0.5938, 0.9232, 0.5625, 0.9232, 0.5625, 0.5, 0.5625, 0.5, 0.5625, 0.9232, 0.5312, 0.9232, 0.5312, 0.5, 0.5312, 0.5, 0.5312, 0.9232, 0.5, 0.9232, 0.5, 0.5, 0.5, 0.5, 0.5, 0.9232, 0.4687, 0.9232, 0.4688, 0.5, 0.4688, 0.5, 0.4687, 0.9232, 0.4375, 0.9232, 0.4375, 0.5, 0.4375, 0.5, 0.4375, 0.9232, 0.4063, 0.9232, 0.4062, 0.5, 0.4062, 0.5, 0.4063, 0.9232, 0.375, 0.9232, 0.375, 0.5, 0.375, 0.5, 0.375, 0.9232, 0.3438, 0.9232, 0.3438, 0.5, 0.3438, 0.5, 0.3438, 0.9232, 0.3125, 0.9232, 0.3125, 0.5, 0.3125, 0.5, 0.3125, 0.9232, 0.2812, 0.9232, 0.2812, 0.5, 0.2812, 0.5, 0.2812, 0.9232, 0.25, 0.9232, 0.25, 0.5, 0.25, 0.5, 0.25, 0.9232, 0.2188, 0.9232, 0.2188, 0.5, 0.2188, 0.5, 0.2188, 0.9232, 0.1875, 0.9232, 0.1875, 0.5, 0.1875, 0.5, 0.1875, 0.9232, 0.1562, 0.9232, 0.1562, 0.5, 0.1562, 0.5, 0.1562, 0.9232, 0.125, 0.9232, 0.125, 0.5, 0.125, 0.5, 0.125, 0.9232, 0.09375, 0.9232, 0.09375, 0.5, 0.09375, 0.5, 0.09375, 0.9232, 0.0625, 0.9232, 0.0625, 0.5, 0.0625, 0.5, 0.0625, 0.9232, 0.03125, 0.9232, 0.03125, 0.5, 0.9688, 1.0, 1.0, 1.0, 0.9996, 1.0, 0.9687, 1.0, 0.2968, 0.4853, 0.25, 0.4899, 0.25, 0.4281, 0.2847, 0.4246, 0.9375, 1.0, 0.9688, 1.0, 0.9687, 1.0, 0.9375, 1.0, 0.3418, 0.4717, 0.2968, 0.4853, 0.2847, 0.4246, 0.3181, 0.4145, 0.9062, 1.0, 0.9375, 1.0, 0.9375, 1.0, 0.9062, 1.0, 0.3833, 0.4495, 0.3418, 0.4717, 0.3181, 0.4145, 0.3489, 0.3981, 0.875, 1.0, 0.9062, 1.0, 0.9062, 1.0, 0.875, 1.0, 0.4197, 0.4197, 0.3833, 0.4495, 0.3489, 0.3981, 0.3759, 0.3759, 0.8438, 1.0, 0.875, 1.0, 0.875, 1.0, 0.8438, 1.0, 0.4495, 0.3833, 0.4197, 0.4197, 0.3759, 0.3759, 0.3981, 0.3489, 0.8125, 1.0, 0.8438, 1.0, 0.8438, 1.0, 0.8125, 1.0, 0.4717, 0.3418, 0.4495, 0.3833, 0.3981, 0.3489, 0.4145, 0.3181, 0.7812, 1.0, 0.8125, 1.0, 0.8125, 1.0, 0.7813, 1.0, 0.4853, 0.2968, 0.4717, 0.3418, 0.4145, 0.3181, 0.4246, 0.2847, 0.75, 1.0, 0.7812, 1.0, 0.7813, 1.0, 0.75, 1.0, 0.4899, 0.25, 0.4853, 0.2968, 0.4246, 0.2847, 0.4281, 0.25, 0.7188, 1.0, 0.75, 1.0, 0.75, 1.0, 0.7188, 1.0, 0.4853, 0.2032, 0.4899, 0.25, 0.4281, 0.25, 0.4246, 0.2153, 0.6875, 1.0, 0.7188, 1.0, 0.7188, 1.0, 0.6875, 1.0, 0.4717, 0.1582, 0.4853, 0.2032, 0.4246, 0.2153, 0.4145, 0.1819, 0.6562, 1.0, 0.6875, 1.0, 0.6875, 1.0, 0.6563, 1.0, 0.4495, 0.1167, 0.4717, 0.1582, 0.4145, 0.1819, 0.3981, 0.1511, 0.625, 1.0, 0.6562, 1.0, 0.6563, 1.0, 0.625, 1.0, 0.4197, 0.08034, 0.4495, 0.1167, 0.3981, 0.1511, 0.3759, 0.1241, 0.5938, 1.0, 0.625, 1.0, 0.625, 1.0, 0.5938, 1.0, 0.3833, 0.0505, 0.4197, 0.08034, 0.3759, 0.1241, 0.3489, 0.1019, 0.5625, 1.0, 0.5938, 1.0, 0.5938, 1.0, 0.5625, 1.0, 0.3418, 0.02833, 0.3833, 0.0505, 0.3489, 0.1019, 0.3181, 0.08549, 0.5312, 1.0, 0.5625, 1.0, 0.5625, 1.0, 0.5312, 1.0, 0.2968, 0.01467, 0.3418, 0.02833, 0.3181, 0.08549, 0.2847, 0.07536, 0.5, 1.0, 0.5312, 1.0, 0.5312, 1.0, 0.5, 1.0, 0.25, 0.01006, 0.2968, 0.01467, 0.2847, 0.07536, 0.25, 0.07194, 0.4687, 1.0, 0.5, 1.0, 0.5, 1.0, 0.4688, 1.0, 0.2032, 0.01467, 0.25, 0.01006, 0.25, 0.07194, 0.2153, 0.07536, 0.4375, 1.0, 0.4687, 1.0, 0.4688, 1.0, 0.4375, 1.0, 0.1582, 0.02833, 0.2032, 0.01467, 0.2153, 0.07536, 0.1819, 0.08549, 0.4062, 1.0, 0.4375, 1.0, 0.4375, 1.0, 0.4062, 1.0, 0.1167, 0.0505, 0.1582, 0.02833, 0.1819, 0.08549, 0.1511, 0.1019, 0.375, 1.0, 0.4062, 1.0, 0.4062, 1.0, 0.375, 1.0, 0.08034, 0.08034, 0.1167, 0.0505, 0.1511, 0.1019, 0.1241, 0.1241, 0.3438, 1.0, 0.375, 1.0, 0.375, 1.0, 0.3438, 1.0, 0.0505, 0.1167, 0.08034, 0.08034, 0.1241, 0.1241, 0.1019, 0.1511, 0.3125, 1.0, 0.3438, 1.0, 0.3438, 1.0, 0.3125, 1.0, 0.02833, 0.1582, 0.0505, 0.1167, 0.1019, 0.1511, 0.08549, 0.1819, 0.2812, 1.0, 0.3125, 1.0, 0.3125, 1.0, 0.2812, 1.0, 0.01467, 0.2032, 0.02833, 0.1582, 0.08549, 0.1819, 0.07536, 0.2153, 0.25, 1.0, 0.2812, 1.0, 0.2812, 1.0, 0.25, 1.0, 0.01006, 0.25, 0.01467, 0.2032, 0.07536, 0.2153, 0.07194, 0.25, 0.2188, 1.0, 0.25, 1.0, 0.25, 1.0, 0.2188, 1.0, 0.01467, 0.2968, 0.01006, 0.25, 0.07194, 0.25, 0.07536, 0.2847, 0.1875, 1.0, 0.2188, 1.0, 0.2188, 1.0, 0.1875, 1.0, 0.02833, 0.3418, 0.01467, 0.2968, 0.07536, 0.2847, 0.08549, 0.3181, 0.1563, 1.0, 0.1875, 1.0, 0.1875, 1.0, 0.1563, 1.0, 0.0505, 0.3833, 0.02833, 0.3418, 0.08549, 0.3181, 0.1019, 0.3489, 0.125, 1.0, 0.1563, 1.0, 0.1563, 1.0, 0.125, 1.0, 0.08034, 0.4197, 0.0505, 0.3833, 0.1019, 0.3489, 0.1241, 0.3759, 0.09375, 1.0, 0.125, 1.0, 0.125, 1.0, 0.09375, 1.0, 0.1167, 0.4495, 0.08034, 0.4197, 0.1241, 0.3759, 0.1511, 0.3981, 0.0625, 1.0, 0.09375, 1.0, 0.09375, 1.0, 0.0625, 1.0, 0.1582, 0.4717, 0.1167, 0.4495, 0.1511, 0.3981, 0.1819, 0.4145, 0.03125, 1.0, 0.0625, 1.0, 0.0625, 1.0, 0.03125, 1.0, 0.2032, 0.4853, 0.1582, 0.4717, 0.1819, 0.4145, 0.2153, 0.4246, 0.0, 1.0, 0.03125, 1.0, 0.03125, 1.0, 0.0004155, 1.0, 0.25, 0.4899, 0.2032, 0.4853, 0.2153, 0.4246, 0.25, 0.4281, 0.9688, 1.0, 1.0, 1.0, 1.0, 1.0, 0.9688, 1.0, 0.9375, 1.0, 0.9688, 1.0, 0.9688, 1.0, 0.9375, 1.0, 0.0, 1.0, 0.03125, 1.0, 0.03125, 1.0, 0.0, 1.0, 0.9062, 1.0, 0.9375, 1.0, 0.9375, 1.0, 0.9062, 1.0, 0.875, 1.0, 0.9062, 1.0, 0.9062, 1.0, 0.875, 1.0, 0.8438, 1.0, 0.875, 1.0, 0.875, 1.0, 0.8438, 1.0, 0.8125, 1.0, 0.8438, 1.0, 0.8438, 1.0, 0.8125, 1.0, 0.7813, 1.0, 0.8125, 1.0, 0.8125, 1.0, 0.7812, 1.0, 0.75, 1.0, 0.7813, 1.0, 0.7812, 1.0, 0.75, 1.0, 0.7187, 1.0, 0.75, 1.0, 0.75, 1.0, 0.7188, 1.0, 0.6875, 1.0, 0.7187, 1.0, 0.7188, 1.0, 0.6875, 1.0, 0.6562, 1.0, 0.6875, 1.0, 0.6875, 1.0, 0.6562, 1.0, 0.625, 1.0, 0.6562, 1.0, 0.6562, 1.0, 0.625, 1.0, 0.5938, 1.0, 0.625, 1.0, 0.625, 1.0, 0.5938, 1.0, 0.5625, 1.0, 0.5938, 1.0, 0.5938, 1.0, 0.5625, 1.0, 0.5312, 1.0, 0.5625, 1.0, 0.5625, 1.0, 0.5312, 1.0, 0.5, 1.0, 0.5312, 1.0, 0.5312, 1.0, 0.5, 1.0, 0.4688, 1.0, 0.5, 1.0, 0.5, 1.0, 0.4687, 1.0, 0.4375, 1.0, 0.4688, 1.0, 0.4687, 1.0, 0.4375, 1.0, 0.4062, 1.0, 0.4375, 1.0, 0.4375, 1.0, 0.4062, 1.0, 0.375, 1.0, 0.4062, 1.0, 0.4062, 1.0, 0.375, 1.0, 0.3438, 1.0, 0.375, 1.0, 0.375, 1.0, 0.3438, 1.0, 0.3125, 1.0, 0.3438, 1.0, 0.3438, 1.0, 0.3125, 1.0, 0.2812, 1.0, 0.3125, 1.0, 0.3125, 1.0, 0.2812, 1.0, 0.25, 1.0, 0.2812, 1.0, 0.2812, 1.0, 0.25, 1.0, 0.2187, 1.0, 0.25, 1.0, 0.25, 1.0, 0.2188, 1.0, 0.1875, 1.0, 0.2187, 1.0, 0.2188, 1.0, 0.1875, 1.0, 0.1562, 1.0, 0.1875, 1.0, 0.1875, 1.0, 0.1563, 1.0, 0.125, 1.0, 0.1562, 1.0, 0.1563, 1.0, 0.125, 1.0, 0.09375, 1.0, 0.125, 1.0, 0.125, 1.0, 0.09375, 1.0, 0.0625, 1.0, 0.09375, 1.0, 0.09375, 1.0, 0.0625, 1.0, 0.03125, 1.0, 0.0625, 1.0, 0.0625, 1.0, 0.03125, 1.0, 0.275, 0.3759, 0.25, 0.3783, 0.25, 0.3685, 0.2731, 0.3662, 0.2731, 0.3662, 0.25, 0.3685, 0.25, 0.3685, 0.2731, 0.3662, 0.2991, 0.3686, 0.275, 0.3759, 0.2731, 0.3662, 0.2953, 0.3594, 0.2953, 0.3594, 0.2731, 0.3662, 0.2731, 0.3662, 0.2953, 0.3594, 0.3213, 0.3567, 0.2991, 0.3686, 0.2953, 0.3594, 0.3158, 0.3485, 0.3158, 0.3485, 0.2953, 0.3594, 0.2953, 0.3594, 0.3158, 0.3485, 0.3408, 0.3408, 0.3213, 0.3567, 0.3158, 0.3485, 0.3338, 0.3338, 0.3338, 0.3338, 0.3158, 0.3485, 0.3158, 0.3485, 0.3338, 0.3338, 0.3567, 0.3213, 0.3408, 0.3408, 0.3338, 0.3338, 0.3485, 0.3158, 0.3485, 0.3158, 0.3338, 0.3338, 0.3338, 0.3338, 0.3485, 0.3158, 0.3686, 0.2991, 0.3567, 0.3213, 0.3485, 0.3158, 0.3594, 0.2953, 0.3594, 0.2953, 0.3485, 0.3158, 0.3485, 0.3158, 0.3594, 0.2953, 0.3759, 0.275, 0.3686, 0.2991, 0.3594, 0.2953, 0.3662, 0.2731, 0.3662, 0.2731, 0.3594, 0.2953, 0.3594, 0.2953, 0.3662, 0.2731, 0.3783, 0.25, 0.3759, 0.275, 0.3662, 0.2731, 0.3685, 0.25, 0.3685, 0.25, 0.3662, 0.2731, 0.3662, 0.2731, 0.3685, 0.25, 0.3759, 0.225, 0.3783, 0.25, 0.3685, 0.25, 0.3662, 0.2269, 0.3662, 0.2269, 0.3685, 0.25, 0.3685, 0.25, 0.3662, 0.2269, 0.3686, 0.2009, 0.3759, 0.225, 0.3662, 0.2269, 0.3594, 0.2047, 0.3594, 0.2047, 0.3662, 0.2269, 0.3662, 0.2269, 0.3594, 0.2047, 0.3567, 0.1787, 0.3686, 0.2009, 0.3594, 0.2047, 0.3485, 0.1842, 0.3485, 0.1842, 0.3594, 0.2047, 0.3594, 0.2047, 0.3485, 0.1842, 0.3408, 0.1592, 0.3567, 0.1787, 0.3485, 0.1842, 0.3338, 0.1662, 0.3338, 0.1662, 0.3485, 0.1842, 0.3485, 0.1842, 0.3338, 0.1662, 0.3213, 0.1433, 0.3408, 0.1592, 0.3338, 0.1662, 0.3158, 0.1515, 0.3158, 0.1515, 0.3338, 0.1662, 0.3338, 0.1662, 0.3158, 0.1515, 0.2991, 0.1314, 0.3213, 0.1433, 0.3158, 0.1515, 0.2953, 0.1406, 0.2953, 0.1406, 0.3158, 0.1515, 0.3158, 0.1515, 0.2953, 0.1406, 0.275, 0.1241, 0.2991, 0.1314, 0.2953, 0.1406, 0.2731, 0.1338, 0.2731, 0.1338, 0.2953, 0.1406, 0.2953, 0.1406, 0.2731, 0.1338, 0.25, 0.1217, 0.275, 0.1241, 0.2731, 0.1338, 0.25, 0.1315, 0.25, 0.1315, 0.2731, 0.1338, 0.2731, 0.1338, 0.25, 0.1315, 0.225, 0.1241, 0.25, 0.1217, 0.25, 0.1315, 0.2269, 0.1338, 0.2269, 0.1338, 0.25, 0.1315, 0.25, 0.1315, 0.2269, 0.1338, 0.2009, 0.1314, 0.225, 0.1241, 0.2269, 0.1338, 0.2047, 0.1406, 0.2047, 0.1406, 0.2269, 0.1338, 0.2269, 0.1338, 0.2047, 0.1406, 0.1787, 0.1433, 0.2009, 0.1314, 0.2047, 0.1406, 0.1842, 0.1515, 0.1842, 0.1515, 0.2047, 0.1406, 0.2047, 0.1406, 0.1842, 0.1515, 0.1592, 0.1592, 0.1787, 0.1433, 0.1842, 0.1515, 0.1662, 0.1662, 0.1662, 0.1662, 0.1842, 0.1515, 0.1842, 0.1515, 0.1662, 0.1662, 0.1433, 0.1787, 0.1592, 0.1592, 0.1662, 0.1662, 0.1515, 0.1842, 0.1515, 0.1842, 0.1662, 0.1662, 0.1662, 0.1662, 0.1515, 0.1842, 0.1314, 0.2009, 0.1433, 0.1787, 0.1515, 0.1842, 0.1406, 0.2047, 0.1406, 0.2047, 0.1515, 0.1842, 0.1515, 0.1842, 0.1406, 0.2047, 0.1241, 0.225, 0.1314, 0.2009, 0.1406, 0.2047, 0.1338, 0.2269, 0.1338, 0.2269, 0.1406, 0.2047, 0.1406, 0.2047, 0.1338, 0.2269, 0.1217, 0.25, 0.1241, 0.225, 0.1338, 0.2269, 0.1315, 0.25, 0.1315, 0.25, 0.1338, 0.2269, 0.1338, 0.2269, 0.1315, 0.25, 0.1241, 0.275, 0.1217, 0.25, 0.1315, 0.25, 0.1338, 0.2731, 0.1338, 0.2731, 0.1315, 0.25, 0.1315, 0.25, 0.1338, 0.2731, 0.1314, 0.2991, 0.1241, 0.275, 0.1338, 0.2731, 0.1406, 0.2953, 0.1406, 0.2953, 0.1338, 0.2731, 0.1338, 0.2731, 0.1406, 0.2953, 0.1433, 0.3213, 0.1314, 0.2991, 0.1406, 0.2953, 0.1515, 0.3158, 0.1515, 0.3158, 0.1406, 0.2953, 0.1406, 0.2953, 0.1515, 0.3158, 0.1592, 0.3408, 0.1433, 0.3213, 0.1515, 0.3158, 0.1662, 0.3338, 0.1662, 0.3338, 0.1515, 0.3158, 0.1515, 0.3158, 0.1662, 0.3338, 0.1787, 0.3567, 0.1592, 0.3408, 0.1662, 0.3338, 0.1842, 0.3485, 0.1842, 0.3485, 0.1662, 0.3338, 0.1662, 0.3338, 0.1842, 0.3485, 0.2009, 0.3686, 0.1787, 0.3567, 0.1842, 0.3485, 0.2047, 0.3594, 0.2047, 0.3594, 0.1842, 0.3485, 0.1842, 0.3485, 0.2047, 0.3594, 0.225, 0.3759, 0.2009, 0.3686, 0.2047, 0.3594, 0.2269, 0.3662, 0.2269, 0.3662, 0.2047, 0.3594, 0.2047, 0.3594, 0.2269, 0.3662, 0.25, 0.3783, 0.225, 0.3759, 0.2269, 0.3662, 0.25, 0.3685, 0.25, 0.3685, 0.2269, 0.3662, 0.2269, 0.3662, 0.25, 0.3685, 0.275, 0.3759, 0.2991, 0.3686, 0.3181, 0.4145, 0.2847, 0.4246, 0.25, 0.3783, 0.275, 0.3759, 0.2847, 0.4246, 0.25, 0.4281, 0.225, 0.3759, 0.25, 0.3783, 0.25, 0.4281, 0.2153, 0.4246, 0.2991, 0.3686, 0.3213, 0.3567, 0.3489, 0.3981, 0.3181, 0.4145, 0.3213, 0.3567, 0.3408, 0.3408, 0.3759, 0.3759, 0.3489, 0.3981, 0.3408, 0.3408, 0.3567, 0.3213, 0.3981, 0.3489, 0.3759, 0.3759, 0.3567, 0.3213, 0.3686, 0.2991, 0.4145, 0.3181, 0.3981, 0.3489, 0.3686, 0.2991, 0.3759, 0.275, 0.4246, 0.2847, 0.4145, 0.3181, 0.3759, 0.275, 0.3783, 0.25, 0.4281, 0.25, 0.4246, 0.2847, 0.3783, 0.25, 0.3759, 0.225, 0.4246, 0.2153, 0.4281, 0.25, 0.3759, 0.225, 0.3686, 0.2009, 0.4145, 0.1819, 0.4246, 0.2153, 0.3686, 0.2009, 0.3567, 0.1787, 0.3981, 0.1511, 0.4145, 0.1819, 0.3567, 0.1787, 0.3408, 0.1592, 0.3759, 0.1241, 0.3981, 0.1511, 0.3408, 0.1592, 0.3213, 0.1433, 0.3489, 0.1019, 0.3759, 0.1241, 0.3213, 0.1433, 0.2991, 0.1314, 0.3181, 0.08549, 0.3489, 0.1019, 0.2991, 0.1314, 0.275, 0.1241, 0.2847, 0.07536, 0.3181, 0.08549, 0.275, 0.1241, 0.25, 0.1217, 0.25, 0.07194, 0.2847, 0.07536, 0.25, 0.1217, 0.225, 0.1241, 0.2153, 0.07536, 0.25, 0.07194, 0.225, 0.1241, 0.2009, 0.1314, 0.1819, 0.08549, 0.2153, 0.07536, 0.2009, 0.1314, 0.1787, 0.1433, 0.1511, 0.1019, 0.1819, 0.08549, 0.1787, 0.1433, 0.1592, 0.1592, 0.1241, 0.1241, 0.1511, 0.1019, 0.1592, 0.1592, 0.1433, 0.1787, 0.1019, 0.1511, 0.1241, 0.1241, 0.1433, 0.1787, 0.1314, 0.2009, 0.08549, 0.1819, 0.1019, 0.1511, 0.1314, 0.2009, 0.1241, 0.225, 0.07536, 0.2153, 0.08549, 0.1819, 0.1241, 0.225, 0.1217, 0.25, 0.07194, 0.25, 0.07536, 0.2153, 0.1217, 0.25, 0.1241, 0.275, 0.07536, 0.2847, 0.07194, 0.25, 0.1241, 0.275, 0.1314, 0.2991, 0.08549, 0.3181, 0.07536, 0.2847, 0.1314, 0.2991, 0.1433, 0.3213, 0.1019, 0.3489, 0.08549, 0.3181, 0.1433, 0.3213, 0.1592, 0.3408, 0.1241, 0.3759, 0.1019, 0.3489, 0.1592, 0.3408, 0.1787, 0.3567, 0.1511, 0.3981, 0.1241, 0.3759, 0.1787, 0.3567, 0.2009, 0.3686, 0.1819, 0.4145, 0.1511, 0.3981, 0.2009, 0.3686, 0.225, 0.3759, 0.2153, 0.4246, 0.1819, 0.4145])
me_cylinder.materials.append(mat_base_mat)
me_cylinder.update()
me_cylinder_001 = bpy.data.meshes.new('Cylinder.001')
me_cylinder_001.from_pydata([(1.426e-08, -0.03092, 1.805), (1.426e-08, -0.03092, 1.953), (0.007436, -0.03092, 1.953), (0.01459, -0.03092, 1.951), (0.02118, -0.03092, 1.947), (0.02695, -0.03092, 1.942), (0.03169, -0.03092, 1.937), (0.03521, -0.03092, 1.93), (0.03738, -0.03092, 1.923), (0.03811, -0.03092, 1.915), (0.03738, -0.03092, 1.908), (0.03521, -0.03092, 1.901), (0.03169, -0.03092, 1.894), (0.02695, -0.03092, 1.888), (0.02118, -0.03092, 1.884), (0.01459, -0.03092, 1.88), (0.007436, -0.03092, 1.878), (1.426e-08, -0.03092, 1.877), (-0.007436, -0.03092, 1.878), (-0.01459, -0.03092, 1.88), (-0.02118, -0.03092, 1.884), (-0.02695, -0.03092, 1.888), (-0.03169, -0.03092, 1.894), (-0.03521, -0.03092, 1.901), (-0.03738, -0.03092, 1.908), (-0.03811, -0.03092, 1.915), (-0.03738, -0.03092, 1.923), (-0.03521, -0.03092, 1.93), (-0.03169, -0.03092, 1.937), (-0.02695, -0.03092, 1.942), (-0.02118, -0.03092, 1.947), (-0.01459, -0.03092, 1.951), (-0.007436, -0.03092, 1.953), (0.007436, -0.03092, 1.804), (0.01459, -0.03092, 1.802), (0.02118, -0.03092, 1.799), (0.02695, -0.03092, 1.794), (0.03169, -0.03092, 1.788), (0.03521, -0.03092, 1.782), (0.03738, -0.03092, 1.775), (0.03811, -0.03092, 1.767), (0.03738, -0.03092, 1.76), (0.03521, -0.03092, 1.753), (0.03169, -0.03092, 1.746), (0.02695, -0.03092, 1.74), (0.02118, -0.03092, 1.735), (0.01459, -0.03092, 1.732), (0.007436, -0.03092, 1.73), (1.426e-08, -0.03092, 1.729), (-0.007436, -0.03092, 1.73), (-0.01459, -0.03092, 1.732), (-0.02118, -0.03092, 1.735), (-0.02695, -0.03092, 1.74), (-0.03169, -0.03092, 1.746), (-0.03521, -0.03092, 1.753), (-0.03738, -0.03092, 1.76), (-0.03811, -0.03092, 1.767), (-0.03738, -0.03092, 1.775), (-0.03521, -0.03092, 1.782), (-0.03169, -0.03092, 1.788), (-0.02695, -0.03092, 1.794), (-0.02118, -0.03092, 1.799), (-0.01459, -0.03092, 1.802), (-0.007436, -0.03092, 1.804), (0.01038, 0.05218, 2.096), (0.02046, 0.1028, 2.045), (0.01542, 0.07751, 2.089), (0.01911, 0.09606, 2.07), (-1.051e-06, 0.1049, 2.045), (-1.088e-06, 0.0532, 2.096), (-1.084e-06, 0.09794, 2.07), (-1.097e-06, 0.07903, 2.089), (0.02036, 0.04915, 2.096), (0.04013, 0.09688, 2.045), (0.03024, 0.07301, 2.089), (0.03748, 0.09048, 2.07), (0.02956, 0.04424, 2.096), (0.05826, 0.08719, 2.045), (0.04391, 0.06571, 2.089), (0.05441, 0.08143, 2.07), (0.03762, 0.03762, 2.096), (0.07415, 0.07415, 2.045), (0.05588, 0.05588, 2.089), (0.06925, 0.06925, 2.07), (0.04423, 0.02956, 2.096), (0.08719, 0.05826, 2.045), (0.06571, 0.04391, 2.089), (0.08143, 0.05441, 2.07), (0.04915, 0.02036, 2.096), (0.09688, 0.04013, 2.045), (0.07301, 0.03024, 2.089), (0.09048, 0.03748, 2.07), (0.05218, 0.01038, 2.096), (0.1028, 0.02046, 2.045), (0.07751, 0.01542, 2.089), (0.09606, 0.01911, 2.07), (0.0532, 5.122e-09, 2.096), (0.1049, 4.681e-09, 2.045), (0.07903, 4.889e-09, 2.089), (0.09794, 4.715e-09, 2.07), (0.05218, -0.01038, 2.096), (0.1028, -0.02046, 2.045), (0.07751, -0.01542, 2.089), (0.09606, -0.01911, 2.07), (0.04915, -0.02036, 2.096), (0.09688, -0.04013, 2.045), (0.07301, -0.03024, 2.089), (0.09048, -0.03748, 2.07), (0.04423, -0.02956, 2.096), (0.08719, -0.05826, 2.045), (0.06571, -0.04391, 2.089), (0.08143, -0.05441, 2.07), (0.03762, -0.03762, 2.096), (0.07415, -0.07415, 2.045), (0.05588, -0.05588, 2.089), (0.06925, -0.06925, 2.07), (0.02956, -0.04424, 2.096), (0.05826, -0.08719, 2.045), (0.04391, -0.06571, 2.089), (0.05441, -0.08143, 2.07), (0.02036, -0.04915, 2.096), (0.04013, -0.09688, 2.045), (0.03024, -0.07301, 2.089), (0.03748, -0.09048, 2.07), (0.01038, -0.05218, 2.096), (0.02046, -0.1028, 2.045), (0.01542, -0.07751, 2.089), (0.01911, -0.09606, 2.07), (-1.144e-06, -0.0532, 2.096), (-1.051e-06, -0.1049, 2.045), (-1.125e-06, -0.07903, 2.089), (-1.091e-06, -0.09794, 2.07), (-0.01038, -0.05218, 2.096), (-0.02046, -0.1028, 2.045), (-0.01542, -0.07751, 2.089), (-0.01911, -0.09606, 2.07), (-0.02036, -0.04915, 2.096), (-0.04013, -0.09688, 2.045), (-0.03024, -0.07301, 2.089), (-0.03748, -0.09048, 2.07), (-0.02956, -0.04424, 2.096), (-0.05826, -0.08719, 2.045), (-0.04391, -0.06571, 2.089), (-0.05441, -0.08143, 2.07), (-0.03762, -0.03762, 2.096), (-0.07415, -0.07415, 2.045), (-0.05588, -0.05588, 2.089), (-0.06925, -0.06925, 2.07), (-0.04424, -0.02956, 2.096), (-0.08719, -0.05826, 2.045), (-0.06571, -0.04391, 2.089), (-0.08143, -0.05441, 2.07), (-0.04915, -0.02036, 2.096), (-0.09688, -0.04013, 2.045), (-0.07302, -0.03024, 2.089), (-0.09048, -0.03748, 2.07), (-0.05218, -0.01038, 2.096), (-0.1028, -0.02046, 2.045), (-0.07751, -0.01542, 2.089), (-0.09606, -0.01911, 2.07), (-0.0532, 4.657e-09, 2.096), (-0.1049, 4.681e-09, 2.045), (-0.07903, 4.657e-09, 2.089), (-0.09794, 4.657e-09, 2.07), (-0.05218, 0.01038, 2.096), (-0.1028, 0.02046, 2.045), (-0.07751, 0.01542, 2.089), (-0.09606, 0.01911, 2.07), (-0.04915, 0.02036, 2.096), (-0.09688, 0.04013, 2.045), (-0.07302, 0.03024, 2.089), (-0.09048, 0.03748, 2.07), (-0.04424, 0.02956, 2.096), (-0.08719, 0.05826, 2.045), (-0.06571, 0.04391, 2.089), (-0.08143, 0.05441, 2.07), (-0.03762, 0.03762, 2.096), (-0.07415, 0.07415, 2.045), (-0.05588, 0.05588, 2.089), (-0.06925, 0.06925, 2.07), (-0.02956, 0.04424, 2.096), (-0.05826, 0.08719, 2.045), (-0.04391, 0.06571, 2.089), (-0.05441, 0.08143, 2.07), (-0.02036, 0.04915, 2.096), (-0.04013, 0.09688, 2.045), (-0.03024, 0.07301, 2.089), (-0.03748, 0.09048, 2.07), (-0.01038, 0.05218, 2.096), (-0.02046, 0.1028, 2.045), (-0.01542, 0.07751, 2.089), (-0.01911, 0.09606, 2.07), (0.02046, 0.1028, 1.316), (8.994e-10, 0.1049, 1.316), (0.04013, 0.09688, 1.316), (0.05826, 0.08719, 1.316), (0.07415, 0.07415, 1.316), (0.08719, 0.05826, 1.316), (0.09688, 0.04013, 1.316), (0.1028, 0.02046, 1.316), (0.1049, 4.681e-09, 1.316), (0.1028, -0.02046, 1.316), (0.09688, -0.04013, 1.316), (0.08719, -0.05826, 1.316), (0.07415, -0.07415, 1.316), (0.05826, -0.08719, 1.316), (0.04013, -0.09688, 1.316), (0.02046, -0.1028, 1.316), (8.994e-10, -0.1049, 1.316), (-0.02046, -0.1028, 1.316), (-0.04013, -0.09688, 1.316), (-0.05826, -0.08719, 1.316), (-0.07415, -0.07415, 1.316), (-0.08719, -0.05826, 1.316), (-0.09688, -0.04013, 1.316), (-0.1028, -0.02046, 1.316), (-0.1049, 4.681e-09, 1.316), (-0.1028, 0.02046, 1.316), (-0.09688, 0.04013, 1.316), (-0.08719, 0.05826, 1.316), (-0.07415, 0.07415, 1.316), (-0.05826, 0.08719, 1.316), (-0.04013, 0.09688, 1.316), (-0.02046, 0.1028, 1.316), (1.449e-08, -0.5936, 1.799), (1.426e-08, -0.5871, 1.805), (1.433e-08, -0.5917, 1.803), (1.449e-08, -0.5936, 1.947), (1.426e-08, -0.5871, 1.953), (1.433e-08, -0.5917, 1.952), (0.006164, -0.5936, 1.946), (0.007436, -0.5871, 1.953), (0.007063, -0.5917, 1.951), (0.01209, -0.5936, 1.945), (0.01459, -0.5871, 1.951), (0.01386, -0.5917, 1.949), (0.01755, -0.5936, 1.942), (0.02118, -0.5871, 1.947), (0.02011, -0.5917, 1.945), (0.02234, -0.5936, 1.938), (0.02695, -0.5871, 1.942), (0.0256, -0.5917, 1.941), (0.02627, -0.5936, 1.933), (0.03169, -0.5871, 1.937), (0.0301, -0.5917, 1.935), (0.02919, -0.5936, 1.927), (0.03521, -0.5871, 1.93), (0.03345, -0.5917, 1.929), (0.03099, -0.5936, 1.921), (0.03738, -0.5871, 1.923), (0.03551, -0.5917, 1.922), (0.0316, -0.5936, 1.915), (0.03811, -0.5871, 1.915), (0.03621, -0.5917, 1.915), (0.03099, -0.5936, 1.909), (0.03738, -0.5871, 1.908), (0.03551, -0.5917, 1.908), (0.02919, -0.5936, 1.903), (0.03521, -0.5871, 1.901), (0.03345, -0.5917, 1.901), (0.02627, -0.5936, 1.898), (0.03169, -0.5871, 1.894), (0.0301, -0.5917, 1.895), (0.02234, -0.5936, 1.893), (0.02695, -0.5871, 1.888), (0.0256, -0.5917, 1.89), (0.01755, -0.5936, 1.889), (0.02118, -0.5871, 1.884), (0.02011, -0.5917, 1.885), (0.01209, -0.5936, 1.886), (0.01459, -0.5871, 1.88), (0.01386, -0.5917, 1.882), (0.006164, -0.5936, 1.884), (0.007436, -0.5871, 1.878), (0.007063, -0.5917, 1.88), (1.444e-08, -0.5936, 1.884), (1.426e-08, -0.5871, 1.877), (1.432e-08, -0.5917, 1.879), (-0.006164, -0.5936, 1.884), (-0.007436, -0.5871, 1.878), (-0.007063, -0.5917, 1.88), (-0.01209, -0.5936, 1.886), (-0.01459, -0.5871, 1.88), (-0.01386, -0.5917, 1.882), (-0.01755, -0.5936, 1.889), (-0.02118, -0.5871, 1.884), (-0.02011, -0.5917, 1.885), (-0.02234, -0.5936, 1.893), (-0.02695, -0.5871, 1.888), (-0.0256, -0.5917, 1.89), (-0.02627, -0.5936, 1.898), (-0.03169, -0.5871, 1.894), (-0.0301, -0.5917, 1.895), (-0.02919, -0.5936, 1.903), (-0.03521, -0.5871, 1.901), (-0.03345, -0.5917, 1.901), (-0.03099, -0.5936, 1.909), (-0.03738, -0.5871, 1.908), (-0.03551, -0.5917, 1.908), (-0.0316, -0.5936, 1.915), (-0.03811, -0.5871, 1.915), (-0.03621, -0.5917, 1.915), (-0.03099, -0.5936, 1.921), (-0.03738, -0.5871, 1.923), (-0.03551, -0.5917, 1.922), (-0.02919, -0.5936, 1.927), (-0.03521, -0.5871, 1.93), (-0.03345, -0.5917, 1.929), (-0.02627, -0.5936, 1.933), (-0.03169, -0.5871, 1.937), (-0.0301, -0.5917, 1.935), (-0.02234, -0.5936, 1.938), (-0.02695, -0.5871, 1.942), (-0.0256, -0.5917, 1.941), (-0.01755, -0.5936, 1.942), (-0.02118, -0.5871, 1.947), (-0.02011, -0.5917, 1.945), (-0.01209, -0.5936, 1.945), (-0.01459, -0.5871, 1.951), (-0.01386, -0.5917, 1.949), (-0.006164, -0.5936, 1.946), (-0.007436, -0.5871, 1.953), (-0.007063, -0.5917, 1.951), (0.006164, -0.5936, 1.798), (0.007436, -0.5871, 1.804), (0.007063, -0.5917, 1.803), (0.01209, -0.5936, 1.796), (0.01459, -0.5871, 1.802), (0.01386, -0.5917, 1.801), (0.01755, -0.5936, 1.793), (0.02118, -0.5871, 1.799), (0.02011, -0.5917, 1.797), (0.02234, -0.5936, 1.789), (0.02695, -0.5871, 1.794), (0.0256, -0.5917, 1.793), (0.02627, -0.5936, 1.785), (0.03169, -0.5871, 1.788), (0.0301, -0.5917, 1.787), (0.02919, -0.5936, 1.779), (0.03521, -0.5871, 1.782), (0.03345, -0.5917, 1.781), (0.03099, -0.5936, 1.773), (0.03738, -0.5871, 1.775), (0.03551, -0.5917, 1.774), (0.0316, -0.5936, 1.767), (0.03811, -0.5871, 1.767), (0.03621, -0.5917, 1.767), (0.03099, -0.5936, 1.761), (0.03738, -0.5871, 1.76), (0.03551, -0.5917, 1.76), (0.02919, -0.5936, 1.755), (0.03521, -0.5871, 1.753), (0.03345, -0.5917, 1.753), (0.02627, -0.5936, 1.75), (0.03169, -0.5871, 1.746), (0.0301, -0.5917, 1.747), (0.02234, -0.5936, 1.745), (0.02695, -0.5871, 1.74), (0.0256, -0.5917, 1.741), (0.01755, -0.5936, 1.741), (0.02118, -0.5871, 1.735), (0.02011, -0.5917, 1.737), (0.01209, -0.5936, 1.738), (0.01459, -0.5871, 1.732), (0.01386, -0.5917, 1.734), (0.006164, -0.5936, 1.736), (0.007436, -0.5871, 1.73), (0.007063, -0.5917, 1.732), (1.444e-08, -0.5936, 1.735), (1.426e-08, -0.5871, 1.729), (1.432e-08, -0.5917, 1.731), (-0.006164, -0.5936, 1.736), (-0.007436, -0.5871, 1.73), (-0.007063, -0.5917, 1.732), (-0.01209, -0.5936, 1.738), (-0.01459, -0.5871, 1.732), (-0.01386, -0.5917, 1.734), (-0.01755, -0.5936, 1.741), (-0.02118, -0.5871, 1.735), (-0.02011, -0.5917, 1.737), (-0.02234, -0.5936, 1.745), (-0.02695, -0.5871, 1.74), (-0.0256, -0.5917, 1.741), (-0.02627, -0.5936, 1.75), (-0.03169, -0.5871, 1.746), (-0.0301, -0.5917, 1.747), (-0.02919, -0.5936, 1.755), (-0.03521, -0.5871, 1.753), (-0.03345, -0.5917, 1.753), (-0.03099, -0.5936, 1.761), (-0.03738, -0.5871, 1.76), (-0.03551, -0.5917, 1.76), (-0.0316, -0.5936, 1.767), (-0.03811, -0.5871, 1.767), (-0.03621, -0.5917, 1.767), (-0.03099, -0.5936, 1.773), (-0.03738, -0.5871, 1.775), (-0.03551, -0.5917, 1.774), (-0.02919, -0.5936, 1.779), (-0.03521, -0.5871, 1.782), (-0.03345, -0.5917, 1.781), (-0.02627, -0.5936, 1.785), (-0.03169, -0.5871, 1.788), (-0.0301, -0.5917, 1.787), (-0.02234, -0.5936, 1.789), (-0.02695, -0.5871, 1.794), (-0.0256, -0.5917, 1.793), (-0.01755, -0.5936, 1.793), (-0.02118, -0.5871, 1.799), (-0.02011, -0.5917, 1.797), (-0.01209, -0.5936, 1.796), (-0.01459, -0.5871, 1.802), (-0.01386, -0.5917, 1.801), (-0.006164, -0.5936, 1.798), (-0.007436, -0.5871, 1.804), (-0.007063, -0.5917, 1.803)], [], [(0, 33, 34, 35, 36, 37, 38, 39, 40, 41, 42, 43, 44, 45, 46, 47, 48, 49, 50, 51, 52, 53, 54, 55, 56, 57, 58, 59, 60, 61, 62, 63), (1, 2, 3, 4, 5, 6, 7, 8, 9, 10, 11, 12, 13, 14, 15, 16, 17, 18, 19, 20, 21, 22, 23, 24, 25, 26, 27, 28, 29, 30, 31, 32), (65, 68, 70, 67), (67, 70, 71, 66), (66, 71, 69, 64), (73, 65, 67, 75), (75, 67, 66, 74), (74, 66, 64, 72), (77, 73, 75, 79), (79, 75, 74, 78), (78, 74, 72, 76), (81, 77, 79, 83), (83, 79, 78, 82), (82, 78, 76, 80), (85, 81, 83, 87), (87, 83, 82, 86), (86, 82, 80, 84), (89, 85, 87, 91), (91, 87, 86, 90), (90, 86, 84, 88), (93, 89, 91, 95), (95, 91, 90, 94), (94, 90, 88, 92), (97, 93, 95, 99), (99, 95, 94, 98), (98, 94, 92, 96), (101, 97, 99, 103), (103, 99, 98, 102), (102, 98, 96, 100), (105, 101, 103, 107), (107, 103, 102, 106), (106, 102, 100, 104), (109, 105, 107, 111), (111, 107, 106, 110), (110, 106, 104, 108), (113, 109, 111, 115), (115, 111, 110, 114), (114, 110, 108, 112), (117, 113, 115, 119), (119, 115, 114, 118), (118, 114, 112, 116), (121, 117, 119, 123), (123, 119, 118, 122), (122, 118, 116, 120), (125, 121, 123, 127), (127, 123, 122, 126), (126, 122, 120, 124), (129, 125, 127, 131), (131, 127, 126, 130), (130, 126, 124, 128), (133, 129, 131, 135), (135, 131, 130, 134), (134, 130, 128, 132), (137, 133, 135, 139), (139, 135, 134, 138), (138, 134, 132, 136), (141, 137, 139, 143), (143, 139, 138, 142), (142, 138, 136, 140), (145, 141, 143, 147), (147, 143, 142, 146), (146, 142, 140, 144), (149, 145, 147, 151), (151, 147, 146, 150), (150, 146, 144, 148), (153, 149, 151, 155), (155, 151, 150, 154), (154, 150, 148, 152), (157, 153, 155, 159), (159, 155, 154, 158), (158, 154, 152, 156), (161, 157, 159, 163), (163, 159, 158, 162), (162, 158, 156, 160), (165, 161, 163, 167), (167, 163, 162, 166), (166, 162, 160, 164), (169, 165, 167, 171), (171, 167, 166, 170), (170, 166, 164, 168), (173, 169, 171, 175), (175, 171, 170, 174), (174, 170, 168, 172), (177, 173, 175, 179), (179, 175, 174, 178), (178, 174, 172, 176), (181, 177, 179, 183), (183, 179, 178, 182), (182, 178, 176, 180), (185, 181, 183, 187), (187, 183, 182, 186), (186, 182, 180, 184), (189, 185, 187, 191), (191, 187, 186, 190), (190, 186, 184, 188), (68, 189, 191, 70), (70, 191, 190, 71), (71, 190, 188, 69), (64, 69, 188, 184, 180, 176, 172, 168, 164, 160, 156, 152, 148, 144, 140, 136, 132, 128, 124, 120, 116, 112, 108, 104, 100, 96, 92, 88, 84, 80, 76, 72), (192, 193, 68, 65), (194, 192, 65, 73), (193, 223, 189, 68), (195, 194, 73, 77), (196, 195, 77, 81), (197, 196, 81, 85), (198, 197, 85, 89), (199, 198, 89, 93), (200, 199, 93, 97), (201, 200, 97, 101), (202, 201, 101, 105), (203, 202, 105, 109), (204, 203, 109, 113), (205, 204, 113, 117), (206, 205, 117, 121), (207, 206, 121, 125), (208, 207, 125, 129), (209, 208, 129, 133), (210, 209, 133, 137), (211, 210, 137, 141), (212, 211, 141, 145), (213, 212, 145, 149), (214, 213, 149, 153), (215, 214, 153, 157), (216, 215, 157, 161), (217, 216, 161, 165), (218, 217, 165, 169), (219, 218, 169, 173), (220, 219, 173, 177), (221, 220, 177, 181), (222, 221, 181, 185), (223, 222, 185, 189), (384, 381, 382, 385), (385, 382, 380, 383), (231, 228, 229, 232), (232, 229, 227, 230), (351, 348, 349, 352), (352, 349, 347, 350), (234, 231, 232, 235), (235, 232, 230, 233), (237, 234, 235, 238), (238, 235, 233, 236), (381, 378, 379, 382), (382, 379, 377, 380), (240, 237, 238, 241), (241, 238, 236, 239), (348, 345, 346, 349), (349, 346, 344, 347), (243, 240, 241, 244), (244, 241, 239, 242), (246, 243, 244, 247), (247, 244, 242, 245), (378, 375, 376, 379), (379, 376, 374, 377), (249, 246, 247, 250), (250, 247, 245, 248), (345, 342, 343, 346), (346, 343, 341, 344), (252, 249, 250, 253), (253, 250, 248, 251), (255, 252, 253, 256), (256, 253, 251, 254), (375, 372, 373, 376), (376, 373, 371, 374), (258, 255, 256, 259), (259, 256, 254, 257), (342, 339, 340, 343), (343, 340, 338, 341), (261, 258, 259, 262), (262, 259, 257, 260), (264, 261, 262, 265), (265, 262, 260, 263), (372, 369, 370, 373), (373, 370, 368, 371), (267, 264, 265, 268), (268, 265, 263, 266), (339, 336, 337, 340), (340, 337, 335, 338), (270, 267, 268, 271), (271, 268, 266, 269), (273, 270, 271, 274), (274, 271, 269, 272), (369, 366, 367, 370), (370, 367, 365, 368), (276, 273, 274, 277), (277, 274, 272, 275), (336, 333, 334, 337), (337, 334, 332, 335), (279, 276, 277, 280), (280, 277, 275, 278), (282, 279, 280, 283), (283, 280, 278, 281), (366, 363, 364, 367), (367, 364, 362, 365), (285, 282, 283, 286), (286, 283, 281, 284), (333, 330, 331, 334), (334, 331, 329, 332), (288, 285, 286, 289), (289, 286, 284, 287), (291, 288, 289, 292), (292, 289, 287, 290), (363, 360, 361, 364), (364, 361, 359, 362), (294, 291, 292, 295), (295, 292, 290, 293), (330, 327, 328, 331), (331, 328, 326, 329), (297, 294, 295, 298), (298, 295, 293, 296), (300, 297, 298, 301), (301, 298, 296, 299), (360, 357, 358, 361), (361, 358, 356, 359), (303, 300, 301, 304), (304, 301, 299, 302), (327, 324, 325, 328), (328, 325, 323, 326), (306, 303, 304, 307), (307, 304, 302, 305), (309, 306, 307, 310), (310, 307, 305, 308), (357, 354, 355, 358), (358, 355, 353, 356), (312, 309, 310, 313), (313, 310, 308, 311), (315, 312, 313, 316), (316, 313, 311, 314), (324, 225, 226, 325), (325, 226, 224, 323), (318, 315, 316, 319), (319, 316, 314, 317), (354, 351, 352, 355), (355, 352, 350, 353), (321, 318, 319, 322), (322, 319, 317, 320), (228, 321, 322, 229), (229, 322, 320, 227), (387, 384, 385, 388), (388, 385, 383, 386), (390, 387, 388, 391), (391, 388, 386, 389), (393, 390, 391, 394), (394, 391, 389, 392), (396, 393, 394, 397), (397, 394, 392, 395), (399, 396, 397, 400), (400, 397, 395, 398), (402, 399, 400, 403), (403, 400, 398, 401), (405, 402, 403, 406), (406, 403, 401, 404), (408, 405, 406, 409), (409, 406, 404, 407), (411, 408, 409, 412), (412, 409, 407, 410), (414, 411, 412, 415), (415, 412, 410, 413), (225, 414, 415, 226), (226, 415, 413, 224), (0, 225, 324, 33), (323, 224, 413, 410, 407, 404, 401, 398, 395, 392, 389, 386, 383, 380, 377, 374, 371, 368, 365, 362, 359, 356, 353, 350, 347, 344, 341, 338, 335, 332, 329, 326), (63, 414, 225, 0), (230, 227, 320, 317, 314, 311, 308, 305, 302, 299, 296, 293, 290, 287, 284, 281, 278, 275, 272, 269, 266, 263, 260, 257, 254, 251, 248, 245, 242, 239, 236, 233), (1, 228, 231, 2), (32, 321, 228, 1), (2, 231, 234, 3), (3, 234, 237, 4), (4, 237, 240, 5), (5, 240, 243, 6), (6, 243, 246, 7), (7, 246, 249, 8), (8, 249, 252, 9), (9, 252, 255, 10), (10, 255, 258, 11), (11, 258, 261, 12), (12, 261, 264, 13), (13, 264, 267, 14), (14, 267, 270, 15), (15, 270, 273, 16), (16, 273, 276, 17), (17, 276, 279, 18), (18, 279, 282, 19), (19, 282, 285, 20), (20, 285, 288, 21), (21, 288, 291, 22), (22, 291, 294, 23), (23, 294, 297, 24), (24, 297, 300, 25), (25, 300, 303, 26), (26, 303, 306, 27), (27, 306, 309, 28), (28, 309, 312, 29), (29, 312, 315, 30), (30, 315, 318, 31), (31, 318, 321, 32), (33, 324, 327, 34), (34, 327, 330, 35), (35, 330, 333, 36), (36, 333, 336, 37), (37, 336, 339, 38), (38, 339, 342, 39), (39, 342, 345, 40), (40, 345, 348, 41), (41, 348, 351, 42), (42, 351, 354, 43), (43, 354, 357, 44), (44, 357, 360, 45), (45, 360, 363, 46), (46, 363, 366, 47), (47, 366, 369, 48), (48, 369, 372, 49), (49, 372, 375, 50), (50, 375, 378, 51), (51, 378, 381, 52), (52, 381, 384, 53), (53, 384, 387, 54), (54, 387, 390, 55), (55, 390, 393, 56), (56, 393, 396, 57), (57, 396, 399, 58), (58, 399, 402, 59), (59, 402, 405, 60), (60, 405, 408, 61), (61, 408, 411, 62), (62, 411, 414, 63)])
me_cylinder_001.polygons.foreach_set('use_smooth', [True] * 325)
_uv = me_cylinder_001.uv_layers.new(name='UVMap')
_uv.uv.foreach_set('vector', [0.75, 0.49, 0.7968, 0.4854, 0.8418, 0.4717, 0.8833, 0.4496, 0.9197, 0.4197, 0.9496, 0.3833, 0.9717, 0.3418, 0.9854, 0.2968, 0.99, 0.25, 0.9854, 0.2032, 0.9717, 0.1582, 0.9496, 0.1167, 0.9197, 0.08029, 0.8833, 0.05045, 0.8418, 0.02827, 0.7968, 0.01461, 0.75, 0.01, 0.7032, 0.01461, 0.6582, 0.02827, 0.6167, 0.05045, 0.5803, 0.08029, 0.5504, 0.1167, 0.5283, 0.1582, 0.5146, 0.2032, 0.51, 0.25, 0.5146, 0.2968, 0.5283, 0.3418, 0.5504, 0.3833, 0.5803, 0.4197, 0.6167, 0.4496, 0.6582, 0.4717, 0.7032, 0.4854, 0.75, 0.49, 0.7968, 0.4854, 0.8418, 0.4717, 0.8833, 0.4496, 0.9197, 0.4197, 0.9496, 0.3833, 0.9717, 0.3418, 0.9854, 0.2968, 0.99, 0.25, 0.9854, 0.2032, 0.9717, 0.1582, 0.9496, 0.1167, 0.9197, 0.08029, 0.8833, 0.05045, 0.8418, 0.02827, 0.7968, 0.01461, 0.75, 0.01, 0.7032, 0.01461, 0.6582, 0.02827, 0.6167, 0.05045, 0.5803, 0.08029, 0.5504, 0.1167, 0.5283, 0.1582, 0.5146, 0.2032, 0.51, 0.25, 0.5146, 0.2968, 0.5283, 0.3418, 0.5504, 0.3833, 0.5803, 0.4197, 0.6167, 0.4496, 0.6582, 0.4717, 0.7032, 0.4854, 0.2731, 0.3662, 0.25, 0.3685, 0.25, 0.3684, 0.2731, 0.3661, 0.2731, 0.3661, 0.25, 0.3684, 0.25, 0.3393, 0.2674, 0.3376, 0.2674, 0.3376, 0.25, 0.3393, 0.25, 0.3101, 0.2617, 0.3089, 0.2953, 0.3594, 0.2731, 0.3662, 0.2731, 0.3661, 0.2953, 0.3594, 0.2953, 0.3594, 0.2731, 0.3661, 0.2674, 0.3376, 0.2842, 0.3325, 0.2842, 0.3325, 0.2674, 0.3376, 0.2617, 0.3089, 0.273, 0.3055, 0.3158, 0.3485, 0.2953, 0.3594, 0.2953, 0.3594, 0.3158, 0.3484, 0.3158, 0.3484, 0.2953, 0.3594, 0.2842, 0.3325, 0.2996, 0.3242, 0.2996, 0.3242, 0.2842, 0.3325, 0.273, 0.3055, 0.2834, 0.3, 0.3338, 0.3338, 0.3158, 0.3485, 0.3158, 0.3484, 0.3337, 0.3337, 0.3337, 0.3337, 0.3158, 0.3484, 0.2996, 0.3242, 0.3131, 0.3131, 0.3131, 0.3131, 0.2996, 0.3242, 0.2834, 0.3, 0.2925, 0.2925, 0.3485, 0.3158, 0.3338, 0.3338, 0.3337, 0.3337, 0.3484, 0.3158, 0.3484, 0.3158, 0.3337, 0.3337, 0.3131, 0.3131, 0.3242, 0.2996, 0.3242, 0.2996, 0.3131, 0.3131, 0.2925, 0.2925, 0.3, 0.2834, 0.3594, 0.2953, 0.3485, 0.3158, 0.3484, 0.3158, 0.3594, 0.2953, 0.3594, 0.2953, 0.3484, 0.3158, 0.3242, 0.2996, 0.3325, 0.2842, 0.3325, 0.2842, 0.3242, 0.2996, 0.3, 0.2834, 0.3055, 0.273, 0.3662, 0.2731, 0.3594, 0.2953, 0.3594, 0.2953, 0.3661, 0.2731, 0.3661, 0.2731, 0.3594, 0.2953, 0.3325, 0.2842, 0.3376, 0.2674, 0.3376, 0.2674, 0.3325, 0.2842, 0.3055, 0.273, 0.3089, 0.2617, 0.3685, 0.25, 0.3662, 0.2731, 0.3661, 0.2731, 0.3684, 0.25, 0.3684, 0.25, 0.3661, 0.2731, 0.3376, 0.2674, 0.3393, 0.25, 0.3393, 0.25, 0.3376, 0.2674, 0.3089, 0.2617, 0.3101, 0.25, 0.3662, 0.2269, 0.3685, 0.25, 0.3684, 0.25, 0.3661, 0.2269, 0.3661, 0.2269, 0.3684, 0.25, 0.3393, 0.25, 0.3376, 0.2326, 0.3376, 0.2326, 0.3393, 0.25, 0.3101, 0.25, 0.3089, 0.2383, 0.3594, 0.2047, 0.3662, 0.2269, 0.3661, 0.2269, 0.3594, 0.2047, 0.3594, 0.2047, 0.3661, 0.2269, 0.3376, 0.2326, 0.3325, 0.2158, 0.3325, 0.2158, 0.3376, 0.2326, 0.3089, 0.2383, 0.3055, 0.227, 0.3485, 0.1842, 0.3594, 0.2047, 0.3594, 0.2047, 0.3484, 0.1842, 0.3484, 0.1842, 0.3594, 0.2047, 0.3325, 0.2158, 0.3242, 0.2004, 0.3242, 0.2004, 0.3325, 0.2158, 0.3055, 0.227, 0.3, 0.2166, 0.3338, 0.1662, 0.3485, 0.1842, 0.3484, 0.1842, 0.3337, 0.1663, 0.3337, 0.1663, 0.3484, 0.1842, 0.3242, 0.2004, 0.3131, 0.1869, 0.3131, 0.1869, 0.3242, 0.2004, 0.3, 0.2166, 0.2925, 0.2075, 0.3158, 0.1515, 0.3338, 0.1662, 0.3337, 0.1663, 0.3158, 0.1516, 0.3158, 0.1516, 0.3337, 0.1663, 0.3131, 0.1869, 0.2996, 0.1758, 0.2996, 0.1758, 0.3131, 0.1869, 0.2925, 0.2075, 0.2834, 0.2, 0.2953, 0.1406, 0.3158, 0.1515, 0.3158, 0.1516, 0.2953, 0.1406, 0.2953, 0.1406, 0.3158, 0.1516, 0.2996, 0.1758, 0.2842, 0.1675, 0.2842, 0.1675, 0.2996, 0.1758, 0.2834, 0.2, 0.273, 0.1945, 0.2731, 0.1338, 0.2953, 0.1406, 0.2953, 0.1406, 0.2731, 0.1339, 0.2731, 0.1339, 0.2953, 0.1406, 0.2842, 0.1675, 0.2674, 0.1624, 0.2674, 0.1624, 0.2842, 0.1675, 0.273, 0.1945, 0.2617, 0.1911, 0.25, 0.1315, 0.2731, 0.1338, 0.2731, 0.1339, 0.25, 0.1316, 0.25, 0.1316, 0.2731, 0.1339, 0.2674, 0.1624, 0.25, 0.1607, 0.25, 0.1607, 0.2674, 0.1624, 0.2617, 0.1911, 0.25, 0.1899, 0.2269, 0.1338, 0.25, 0.1315, 0.25, 0.1316, 0.2269, 0.1339, 0.2269, 0.1339, 0.25, 0.1316, 0.25, 0.1607, 0.2326, 0.1624, 0.2326, 0.1624, 0.25, 0.1607, 0.25, 0.1899, 0.2383, 0.1911, 0.2047, 0.1406, 0.2269, 0.1338, 0.2269, 0.1339, 0.2047, 0.1406, 0.2047, 0.1406, 0.2269, 0.1339, 0.2326, 0.1624, 0.2158, 0.1675, 0.2158, 0.1675, 0.2326, 0.1624, 0.2383, 0.1911, 0.227, 0.1945, 0.1842, 0.1515, 0.2047, 0.1406, 0.2047, 0.1406, 0.1842, 0.1516, 0.1842, 0.1516, 0.2047, 0.1406, 0.2158, 0.1675, 0.2004, 0.1758, 0.2004, 0.1758, 0.2158, 0.1675, 0.227, 0.1945, 0.2166, 0.2, 0.1662, 0.1662, 0.1842, 0.1515, 0.1842, 0.1516, 0.1663, 0.1663, 0.1663, 0.1663, 0.1842, 0.1516, 0.2004, 0.1758, 0.1869, 0.1869, 0.1869, 0.1869, 0.2004, 0.1758, 0.2166, 0.2, 0.2075, 0.2075, 0.1515, 0.1842, 0.1662, 0.1662, 0.1663, 0.1663, 0.1516, 0.1842, 0.1516, 0.1842, 0.1663, 0.1663, 0.1869, 0.1869, 0.1758, 0.2004, 0.1758, 0.2004, 0.1869, 0.1869, 0.2075, 0.2075, 0.2, 0.2166, 0.1406, 0.2047, 0.1515, 0.1842, 0.1516, 0.1842, 0.1406, 0.2047, 0.1406, 0.2047, 0.1516, 0.1842, 0.1758, 0.2004, 0.1675, 0.2158, 0.1675, 0.2158, 0.1758, 0.2004, 0.2, 0.2166, 0.1945, 0.227, 0.1338, 0.2269, 0.1406, 0.2047, 0.1406, 0.2047, 0.1339, 0.2269, 0.1339, 0.2269, 0.1406, 0.2047, 0.1675, 0.2158, 0.1624, 0.2326, 0.1624, 0.2326, 0.1675, 0.2158, 0.1945, 0.227, 0.1911, 0.2383, 0.1315, 0.25, 0.1338, 0.2269, 0.1339, 0.2269, 0.1316, 0.25, 0.1316, 0.25, 0.1339, 0.2269, 0.1624, 0.2326, 0.1607, 0.25, 0.1607, 0.25, 0.1624, 0.2326, 0.1911, 0.2383, 0.1899, 0.25, 0.1338, 0.2731, 0.1315, 0.25, 0.1316, 0.25, 0.1339, 0.2731, 0.1339, 0.2731, 0.1316, 0.25, 0.1607, 0.25, 0.1624, 0.2674, 0.1624, 0.2674, 0.1607, 0.25, 0.1899, 0.25, 0.1911, 0.2617, 0.1406, 0.2953, 0.1338, 0.2731, 0.1339, 0.2731, 0.1406, 0.2953, 0.1406, 0.2953, 0.1339, 0.2731, 0.1624, 0.2674, 0.1675, 0.2842, 0.1675, 0.2842, 0.1624, 0.2674, 0.1911, 0.2617, 0.1945, 0.273, 0.1515, 0.3158, 0.1406, 0.2953, 0.1406, 0.2953, 0.1516, 0.3158, 0.1516, 0.3158, 0.1406, 0.2953, 0.1675, 0.2842, 0.1758, 0.2996, 0.1758, 0.2996, 0.1675, 0.2842, 0.1945, 0.273, 0.2, 0.2834, 0.1662, 0.3338, 0.1515, 0.3158, 0.1516, 0.3158, 0.1663, 0.3337, 0.1663, 0.3337, 0.1516, 0.3158, 0.1758, 0.2996, 0.1869, 0.3131, 0.1869, 0.3131, 0.1758, 0.2996, 0.2, 0.2834, 0.2075, 0.2925, 0.1842, 0.3485, 0.1662, 0.3338, 0.1663, 0.3337, 0.1842, 0.3484, 0.1842, 0.3484, 0.1663, 0.3337, 0.1869, 0.3131, 0.2004, 0.3242, 0.2004, 0.3242, 0.1869, 0.3131, 0.2075, 0.2925, 0.2166, 0.3, 0.2047, 0.3594, 0.1842, 0.3485, 0.1842, 0.3484, 0.2047, 0.3594, 0.2047, 0.3594, 0.1842, 0.3484, 0.2004, 0.3242, 0.2158, 0.3325, 0.2158, 0.3325, 0.2004, 0.3242, 0.2166, 0.3, 0.227, 0.3055, 0.2269, 0.3662, 0.2047, 0.3594, 0.2047, 0.3594, 0.2269, 0.3661, 0.2269, 0.3661, 0.2047, 0.3594, 0.2158, 0.3325, 0.2326, 0.3376, 0.2326, 0.3376, 0.2158, 0.3325, 0.227, 0.3055, 0.2383, 0.3089, 0.25, 0.3685, 0.2269, 0.3662, 0.2269, 0.3661, 0.25, 0.3684, 0.25, 0.3684, 0.2269, 0.3661, 0.2326, 0.3376, 0.25, 0.3393, 0.25, 0.3393, 0.2326, 0.3376, 0.2383, 0.3089, 0.25, 0.3101, 0.2617, 0.3089, 0.25, 0.3101, 0.2383, 0.3089, 0.227, 0.3055, 0.2166, 0.3, 0.2075, 0.2925, 0.2, 0.2834, 0.1945, 0.273, 0.1911, 0.2617, 0.1899, 0.25, 0.1911, 0.2383, 0.1945, 0.227, 0.2, 0.2166, 0.2075, 0.2075, 0.2166, 0.2, 0.227, 0.1945, 0.2383, 0.1911, 0.25, 0.1899, 0.2617, 0.1911, 0.273, 0.1945, 0.2834, 0.2, 0.2925, 0.2075, 0.3, 0.2166, 0.3055, 0.227, 0.3089, 0.2383, 0.3101, 0.25, 0.3089, 0.2617, 0.3055, 0.273, 0.3, 0.2834, 0.2925, 0.2925, 0.2834, 0.3, 0.273, 0.3055, 0.2731, 0.3662, 0.25, 0.3685, 0.25, 0.3685, 0.2731, 0.3662, 0.2953, 0.3594, 0.2731, 0.3662, 0.2731, 0.3662, 0.2953, 0.3594, 0.25, 0.3685, 0.2269, 0.3662, 0.2269, 0.3662, 0.25, 0.3685, 0.3158, 0.3485, 0.2953, 0.3594, 0.2953, 0.3594, 0.3158, 0.3485, 0.3338, 0.3338, 0.3158, 0.3485, 0.3158, 0.3485, 0.3338, 0.3338, 0.3485, 0.3158, 0.3338, 0.3338, 0.3338, 0.3338, 0.3485, 0.3158, 0.3594, 0.2953, 0.3485, 0.3158, 0.3485, 0.3158, 0.3594, 0.2953, 0.3662, 0.2731, 0.3594, 0.2953, 0.3594, 0.2953, 0.3662, 0.2731, 0.3685, 0.25, 0.3662, 0.2731, 0.3662, 0.2731, 0.3685, 0.25, 0.3662, 0.2269, 0.3685, 0.25, 0.3685, 0.25, 0.3662, 0.2269, 0.3594, 0.2047, 0.3662, 0.2269, 0.3662, 0.2269, 0.3594, 0.2047, 0.3485, 0.1842, 0.3594, 0.2047, 0.3594, 0.2047, 0.3485, 0.1842, 0.3338, 0.1662, 0.3485, 0.1842, 0.3485, 0.1842, 0.3338, 0.1662, 0.3158, 0.1515, 0.3338, 0.1662, 0.3338, 0.1662, 0.3158, 0.1515, 0.2953, 0.1406, 0.3158, 0.1515, 0.3158, 0.1515, 0.2953, 0.1406, 0.2731, 0.1338, 0.2953, 0.1406, 0.2953, 0.1406, 0.2731, 0.1338, 0.25, 0.1315, 0.2731, 0.1338, 0.2731, 0.1338, 0.25, 0.1315, 0.2269, 0.1338, 0.25, 0.1315, 0.25, 0.1315, 0.2269, 0.1338, 0.2047, 0.1406, 0.2269, 0.1338, 0.2269, 0.1338, 0.2047, 0.1406, 0.1842, 0.1515, 0.2047, 0.1406, 0.2047, 0.1406, 0.1842, 0.1515, 0.1662, 0.1662, 0.1842, 0.1515, 0.1842, 0.1515, 0.1662, 0.1662, 0.1515, 0.1842, 0.1662, 0.1662, 0.1662, 0.1662, 0.1515, 0.1842, 0.1406, 0.2047, 0.1515, 0.1842, 0.1515, 0.1842, 0.1406, 0.2047, 0.1338, 0.2269, 0.1406, 0.2047, 0.1406, 0.2047, 0.1338, 0.2269, 0.1315, 0.25, 0.1338, 0.2269, 0.1338, 0.2269, 0.1315, 0.25, 0.1338, 0.2731, 0.1315, 0.25, 0.1315, 0.25, 0.1338, 0.2731, 0.1406, 0.2953, 0.1338, 0.2731, 0.1338, 0.2731, 0.1406, 0.2953, 0.1515, 0.3158, 0.1406, 0.2953, 0.1406, 0.2953, 0.1515, 0.3158, 0.1662, 0.3338, 0.1515, 0.3158, 0.1515, 0.3158, 0.1662, 0.3338, 0.1842, 0.3485, 0.1662, 0.3338, 0.1662, 0.3338, 0.1842, 0.3485, 0.2047, 0.3594, 0.1842, 0.3485, 0.1842, 0.3485, 0.2047, 0.3594, 0.2269, 0.3662, 0.2047, 0.3594, 0.2047, 0.3594, 0.2269, 0.3662, 0.3438, 0.9942, 0.375, 0.9942, 0.375, 1.0, 0.3437, 1.0, 0.05054, 0.1167, 0.08038, 0.08038, 0.1093, 0.1093, 0.08458, 0.1395, 0.9688, 0.9942, 1.0, 0.9942, 0.9992, 1.0, 0.9687, 1.0, 0.2968, 0.4853, 0.25, 0.4899, 0.25, 0.4489, 0.2888, 0.4451, 0.6875, 0.9942, 0.7188, 0.9942, 0.7188, 1.0, 0.6875, 1.0, 0.4716, 0.1582, 0.4853, 0.2032, 0.4451, 0.2112, 0.4338, 0.1739, 0.9375, 0.9942, 0.9688, 0.9942, 0.9687, 1.0, 0.9375, 1.0, 0.3418, 0.4716, 0.2968, 0.4853, 0.2888, 0.4451, 0.3261, 0.4338, 0.9062, 0.9942, 0.9375, 0.9942, 0.9375, 1.0, 0.9063, 1.0, 0.3833, 0.4495, 0.3418, 0.4716, 0.3261, 0.4338, 0.3605, 0.4154, 0.375, 0.9942, 0.4063, 0.9942, 0.4063, 1.0, 0.375, 1.0, 0.08038, 0.08038, 0.1167, 0.05054, 0.1395, 0.08458, 0.1093, 0.1093, 0.875, 0.9942, 0.9062, 0.9942, 0.9063, 1.0, 0.875, 1.0, 0.4196, 0.4196, 0.3833, 0.4495, 0.3605, 0.4154, 0.3907, 0.3907, 0.7188, 0.9942, 0.75, 0.9942, 0.75, 1.0, 0.7188, 1.0, 0.4853, 0.2032, 0.4899, 0.25, 0.4489, 0.25, 0.4451, 0.2112, 0.8437, 0.9942, 0.875, 0.9942, 0.875, 1.0, 0.8438, 1.0, 0.4495, 0.3833, 0.4196, 0.4196, 0.3907, 0.3907, 0.4154, 0.3605, 0.8125, 0.9942, 0.8437, 0.9942, 0.8438, 1.0, 0.8125, 1.0, 0.4716, 0.3418, 0.4495, 0.3833, 0.4154, 0.3605, 0.4338, 0.3261, 0.4063, 0.9942, 0.4375, 0.9942, 0.4375, 1.0, 0.4063, 1.0, 0.1167, 0.05054, 0.1582, 0.02838, 0.1739, 0.0662, 0.1395, 0.08458, 0.7812, 0.9942, 0.8125, 0.9942, 0.8125, 1.0, 0.7812, 1.0, 0.4853, 0.2968, 0.4716, 0.3418, 0.4338, 0.3261, 0.4451, 0.2888, 0.75, 0.9942, 0.7812, 0.9942, 0.7813, 1.0, 0.75, 1.0, 0.4899, 0.25, 0.4853, 0.2968, 0.4451, 0.2888, 0.4489, 0.25, 0.75, 0.9942, 0.7812, 0.9942, 0.7812, 1.0, 0.75, 1.0, 0.4899, 0.25, 0.4853, 0.2968, 0.4451, 0.2888, 0.4489, 0.25, 0.7187, 0.9942, 0.75, 0.9942, 0.75, 1.0, 0.7188, 1.0, 0.4853, 0.2032, 0.4899, 0.25, 0.4489, 0.25, 0.4451, 0.2112, 0.4375, 0.9942, 0.4687, 0.9942, 0.4687, 1.0, 0.4375, 1.0, 0.1582, 0.02838, 0.2032, 0.01472, 0.2112, 0.05488, 0.1739, 0.0662, 0.6875, 0.9942, 0.7187, 0.9942, 0.7188, 1.0, 0.6875, 1.0, 0.4716, 0.1582, 0.4853, 0.2032, 0.4451, 0.2112, 0.4338, 0.1739, 0.7812, 0.9942, 0.8125, 0.9942, 0.8125, 1.0, 0.7813, 1.0, 0.4853, 0.2968, 0.4716, 0.3418, 0.4338, 0.3261, 0.4451, 0.2888, 0.6563, 0.9942, 0.6875, 0.9942, 0.6875, 1.0, 0.6562, 1.0, 0.4495, 0.1167, 0.4716, 0.1582, 0.4338, 0.1739, 0.4154, 0.1395, 0.625, 0.9942, 0.6563, 0.9942, 0.6562, 1.0, 0.625, 1.0, 0.4196, 0.08038, 0.4495, 0.1167, 0.4154, 0.1395, 0.3907, 0.1093, 0.4687, 0.9942, 0.5, 0.9942, 0.5, 1.0, 0.4687, 1.0, 0.2032, 0.01472, 0.25, 0.01012, 0.25, 0.05105, 0.2112, 0.05488, 0.5938, 0.9942, 0.625, 0.9942, 0.625, 1.0, 0.5937, 1.0, 0.3833, 0.05054, 0.4196, 0.08038, 0.3907, 0.1093, 0.3605, 0.08458, 0.8125, 0.9942, 0.8438, 0.9942, 0.8438, 1.0, 0.8125, 1.0, 0.4716, 0.3418, 0.4495, 0.3833, 0.4154, 0.3605, 0.4338, 0.3261, 0.5625, 0.9942, 0.5938, 0.9942, 0.5937, 1.0, 0.5625, 1.0, 0.3418, 0.02838, 0.3833, 0.05054, 0.3605, 0.08458, 0.3261, 0.0662, 0.5312, 0.9942, 0.5625, 0.9942, 0.5625, 1.0, 0.5313, 1.0, 0.2968, 0.01472, 0.3418, 0.02838, 0.3261, 0.0662, 0.2888, 0.05488, 0.5, 0.9942, 0.5312, 0.9942, 0.5313, 1.0, 0.5, 1.0, 0.25, 0.01012, 0.2968, 0.01472, 0.2888, 0.05488, 0.25, 0.05105, 0.5, 0.9942, 0.5312, 0.9942, 0.5313, 1.0, 0.5, 1.0, 0.25, 0.01012, 0.2968, 0.01472, 0.2888, 0.05488, 0.25, 0.05105, 0.8438, 0.9942, 0.875, 0.9942, 0.875, 1.0, 0.8438, 1.0, 0.4495, 0.3833, 0.4196, 0.4196, 0.3907, 0.3907, 0.4154, 0.3605, 0.4688, 0.9942, 0.5, 0.9942, 0.5, 1.0, 0.4687, 1.0, 0.2032, 0.01472, 0.25, 0.01012, 0.25, 0.05105, 0.2112, 0.05488, 0.4375, 0.9942, 0.4688, 0.9942, 0.4687, 1.0, 0.4375, 1.0, 0.1582, 0.02838, 0.2032, 0.01472, 0.2112, 0.05488, 0.1739, 0.0662, 0.5312, 0.9942, 0.5625, 0.9942, 0.5625, 1.0, 0.5313, 1.0, 0.2968, 0.01472, 0.3418, 0.02838, 0.3261, 0.0662, 0.2888, 0.05488, 0.4062, 0.9942, 0.4375, 0.9942, 0.4375, 1.0, 0.4063, 1.0, 0.1167, 0.05054, 0.1582, 0.02838, 0.1739, 0.0662, 0.1395, 0.08458, 0.875, 0.9942, 0.9062, 0.9942, 0.9063, 1.0, 0.875, 1.0, 0.4196, 0.4196, 0.3833, 0.4495, 0.3605, 0.4154, 0.3907, 0.3907, 0.375, 0.9942, 0.4062, 0.9942, 0.4063, 1.0, 0.375, 1.0, 0.08038, 0.08038, 0.1167, 0.05054, 0.1395, 0.08458, 0.1093, 0.1093, 0.3437, 0.9942, 0.375, 0.9942, 0.375, 1.0, 0.3438, 1.0, 0.05054, 0.1167, 0.08038, 0.08038, 0.1093, 0.1093, 0.08458, 0.1395, 0.5625, 0.9942, 0.5937, 0.9942, 0.5937, 1.0, 0.5625, 1.0, 0.3418, 0.02838, 0.3833, 0.05054, 0.3605, 0.08458, 0.3261, 0.0662, 0.3125, 0.9942, 0.3437, 0.9942, 0.3438, 1.0, 0.3125, 1.0, 0.02838, 0.1582, 0.05054, 0.1167, 0.08458, 0.1395, 0.0662, 0.1739, 0.9062, 0.9942, 0.9375, 0.9942, 0.9375, 1.0, 0.9063, 1.0, 0.3833, 0.4495, 0.3418, 0.4716, 0.3261, 0.4338, 0.3605, 0.4154, 0.2812, 0.9942, 0.3125, 0.9942, 0.3125, 1.0, 0.2812, 1.0, 0.01472, 0.2032, 0.02838, 0.1582, 0.0662, 0.1739, 0.05487, 0.2112, 0.25, 0.9942, 0.2812, 0.9942, 0.2812, 1.0, 0.25, 1.0, 0.01012, 0.25, 0.01472, 0.2032, 0.05487, 0.2112, 0.05105, 0.25, 0.5937, 0.9942, 0.625, 0.9942, 0.625, 1.0, 0.5937, 1.0, 0.3833, 0.05054, 0.4196, 0.08038, 0.3907, 0.1093, 0.3605, 0.08458, 0.2188, 0.9942, 0.25, 0.9942, 0.25, 1.0, 0.2188, 1.0, 0.01472, 0.2968, 0.01012, 0.25, 0.05105, 0.25, 0.05487, 0.2888, 0.9375, 0.9942, 0.9688, 0.9942, 0.9688, 1.0, 0.9375, 1.0, 0.3418, 0.4716, 0.2968, 0.4853, 0.2888, 0.4451, 0.3261, 0.4338, 0.1875, 0.9942, 0.2188, 0.9942, 0.2188, 1.0, 0.1875, 1.0, 0.02838, 0.3418, 0.01472, 0.2968, 0.05487, 0.2888, 0.0662, 0.3261, 0.1563, 0.9942, 0.1875, 0.9942, 0.1875, 1.0, 0.1562, 1.0, 0.05054, 0.3833, 0.02838, 0.3418, 0.0662, 0.3261, 0.08458, 0.3605, 0.625, 0.9942, 0.6563, 0.9942, 0.6562, 1.0, 0.625, 1.0, 0.4196, 0.08038, 0.4495, 0.1167, 0.4154, 0.1395, 0.3907, 0.1093, 0.125, 0.9942, 0.1563, 0.9942, 0.1562, 1.0, 0.125, 1.0, 0.08038, 0.4196, 0.05054, 0.3833, 0.08458, 0.3605, 0.1093, 0.3907, 0.09375, 0.9942, 0.125, 0.9942, 0.125, 1.0, 0.09375, 1.0, 0.1167, 0.4495, 0.08038, 0.4196, 0.1093, 0.3907, 0.1395, 0.4154, 0.9688, 0.9942, 1.0, 0.9942, 0.9992, 1.0, 0.9688, 1.0, 0.2968, 0.4853, 0.25, 0.4899, 0.25, 0.4489, 0.2888, 0.4451, 0.0625, 0.9942, 0.09375, 0.9942, 0.09375, 1.0, 0.0625, 1.0, 0.1582, 0.4716, 0.1167, 0.4495, 0.1395, 0.4154, 0.1739, 0.4338, 0.6563, 0.9942, 0.6875, 0.9942, 0.6875, 1.0, 0.6562, 1.0, 0.4495, 0.1167, 0.4716, 0.1582, 0.4338, 0.1739, 0.4154, 0.1395, 0.03125, 0.9942, 0.0625, 0.9942, 0.0625, 1.0, 0.03125, 1.0, 0.2032, 0.4853, 0.1582, 0.4716, 0.1739, 0.4338, 0.2112, 0.4451, 0.0, 0.9942, 0.03125, 0.9942, 0.03125, 1.0, 0.0007825, 1.0, 0.25, 0.4899, 0.2032, 0.4853, 0.2112, 0.4451, 0.25, 0.4489, 0.3125, 0.9942, 0.3438, 0.9942, 0.3437, 1.0, 0.3125, 1.0, 0.02838, 0.1582, 0.05054, 0.1167, 0.08458, 0.1395, 0.0662, 0.1739, 0.2813, 0.9942, 0.3125, 0.9942, 0.3125, 1.0, 0.2812, 1.0, 0.01472, 0.2032, 0.02838, 0.1582, 0.0662, 0.1739, 0.05487, 0.2112, 0.25, 0.9942, 0.2813, 0.9942, 0.2812, 1.0, 0.25, 1.0, 0.01012, 0.25, 0.01472, 0.2032, 0.05487, 0.2112, 0.05105, 0.25, 0.2187, 0.9942, 0.25, 0.9942, 0.25, 1.0, 0.2187, 1.0, 0.01472, 0.2968, 0.01012, 0.25, 0.05105, 0.25, 0.05487, 0.2888, 0.1875, 0.9942, 0.2187, 0.9942, 0.2187, 1.0, 0.1875, 1.0, 0.02838, 0.3418, 0.01472, 0.2968, 0.05487, 0.2888, 0.0662, 0.3261, 0.1562, 0.9942, 0.1875, 0.9942, 0.1875, 1.0, 0.1562, 1.0, 0.05054, 0.3833, 0.02838, 0.3418, 0.0662, 0.3261, 0.08458, 0.3605, 0.125, 0.9942, 0.1562, 0.9942, 0.1562, 1.0, 0.125, 1.0, 0.08038, 0.4196, 0.05054, 0.3833, 0.08458, 0.3605, 0.1093, 0.3907, 0.09375, 0.9942, 0.125, 0.9942, 0.125, 1.0, 0.09375, 1.0, 0.1167, 0.4495, 0.08038, 0.4196, 0.1093, 0.3907, 0.1395, 0.4154, 0.0625, 0.9942, 0.09375, 0.9942, 0.09375, 1.0, 0.0625, 1.0, 0.1582, 0.4716, 0.1167, 0.4495, 0.1395, 0.4154, 0.1739, 0.4338, 0.03125, 0.9942, 0.0625, 0.9942, 0.0625, 1.0, 0.03125, 1.0, 0.2032, 0.4853, 0.1582, 0.4716, 0.1739, 0.4338, 0.2112, 0.4451, 0.0, 0.9942, 0.03125, 0.9942, 0.03125, 1.0, 0.0007826, 1.0, 0.25, 0.4899, 0.2032, 0.4853, 0.2112, 0.4451, 0.25, 0.4489, 1.0, 0.5, 1.0, 0.9942, 0.9688, 0.9942, 0.9688, 0.5, 0.2888, 0.4451, 0.25, 0.4489, 0.2112, 0.4451, 0.1739, 0.4338, 0.1395, 0.4154, 0.1093, 0.3907, 0.08458, 0.3605, 0.0662, 0.3261, 0.05487, 0.2888, 0.05105, 0.25, 0.05487, 0.2112, 0.0662, 0.1739, 0.08458, 0.1395, 0.1093, 0.1093, 0.1395, 0.08458, 0.1739, 0.0662, 0.2112, 0.05488, 0.25, 0.05105, 0.2888, 0.05488, 0.3261, 0.0662, 0.3605, 0.08458, 0.3907, 0.1093, 0.4154, 0.1395, 0.4338, 0.1739, 0.4451, 0.2112, 0.4489, 0.25, 0.4451, 0.2888, 0.4338, 0.3261, 0.4154, 0.3605, 0.3907, 0.3907, 0.3605, 0.4154, 0.3261, 0.4338, 0.03125, 0.5, 0.03125, 0.9942, 0.0, 0.9942, 0.0, 0.5, 0.2888, 0.4451, 0.25, 0.4489, 0.2112, 0.4451, 0.1739, 0.4338, 0.1395, 0.4154, 0.1093, 0.3907, 0.08458, 0.3605, 0.0662, 0.3261, 0.05487, 0.2888, 0.05105, 0.25, 0.05487, 0.2112, 0.0662, 0.1739, 0.08458, 0.1395, 0.1093, 0.1093, 0.1395, 0.08458, 0.1739, 0.0662, 0.2112, 0.05488, 0.25, 0.05105, 0.2888, 0.05488, 0.3261, 0.0662, 0.3605, 0.08458, 0.3907, 0.1093, 0.4154, 0.1395, 0.4338, 0.1739, 0.4451, 0.2112, 0.4489, 0.25, 0.4451, 0.2888, 0.4338, 0.3261, 0.4154, 0.3605, 0.3907, 0.3907, 0.3605, 0.4154, 0.3261, 0.4338, 1.0, 0.5, 1.0, 0.9942, 0.9688, 0.9942, 0.9688, 0.5, 0.03125, 0.5, 0.03125, 0.9942, 0.0, 0.9942, 0.0, 0.5, 0.9688, 0.5, 0.9688, 0.9942, 0.9375, 0.9942, 0.9375, 0.5, 0.9375, 0.5, 0.9375, 0.9942, 0.9062, 0.9942, 0.9062, 0.5, 0.9062, 0.5, 0.9062, 0.9942, 0.875, 0.9942, 0.875, 0.5, 0.875, 0.5, 0.875, 0.9942, 0.8437, 0.9942, 0.8438, 0.5, 0.8438, 0.5, 0.8437, 0.9942, 0.8125, 0.9942, 0.8125, 0.5, 0.8125, 0.5, 0.8125, 0.9942, 0.7812, 0.9942, 0.7812, 0.5, 0.7812, 0.5, 0.7812, 0.9942, 0.75, 0.9942, 0.75, 0.5, 0.75, 0.5, 0.75, 0.9942, 0.7187, 0.9942, 0.7188, 0.5, 0.7188, 0.5, 0.7187, 0.9942, 0.6875, 0.9942, 0.6875, 0.5, 0.6875, 0.5, 0.6875, 0.9942, 0.6563, 0.9942, 0.6562, 0.5, 0.6562, 0.5, 0.6563, 0.9942, 0.625, 0.9942, 0.625, 0.5, 0.625, 0.5, 0.625, 0.9942, 0.5938, 0.9942, 0.5938, 0.5, 0.5938, 0.5, 0.5938, 0.9942, 0.5625, 0.9942, 0.5625, 0.5, 0.5625, 0.5, 0.5625, 0.9942, 0.5312, 0.9942, 0.5312, 0.5, 0.5312, 0.5, 0.5312, 0.9942, 0.5, 0.9942, 0.5, 0.5, 0.5, 0.5, 0.5, 0.9942, 0.4688, 0.9942, 0.4688, 0.5, 0.4688, 0.5, 0.4688, 0.9942, 0.4375, 0.9942, 0.4375, 0.5, 0.4375, 0.5, 0.4375, 0.9942, 0.4062, 0.9942, 0.4062, 0.5, 0.4062, 0.5, 0.4062, 0.9942, 0.375, 0.9942, 0.375, 0.5, 0.375, 0.5, 0.375, 0.9942, 0.3437, 0.9942, 0.3438, 0.5, 0.3438, 0.5, 0.3437, 0.9942, 0.3125, 0.9942, 0.3125, 0.5, 0.3125, 0.5, 0.3125, 0.9942, 0.2812, 0.9942, 0.2812, 0.5, 0.2812, 0.5, 0.2812, 0.9942, 0.25, 0.9942, 0.25, 0.5, 0.25, 0.5, 0.25, 0.9942, 0.2188, 0.9942, 0.2188, 0.5, 0.2188, 0.5, 0.2188, 0.9942, 0.1875, 0.9942, 0.1875, 0.5, 0.1875, 0.5, 0.1875, 0.9942, 0.1563, 0.9942, 0.1562, 0.5, 0.1562, 0.5, 0.1563, 0.9942, 0.125, 0.9942, 0.125, 0.5, 0.125, 0.5, 0.125, 0.9942, 0.09375, 0.9942, 0.09375, 0.5, 0.09375, 0.5, 0.09375, 0.9942, 0.0625, 0.9942, 0.0625, 0.5, 0.0625, 0.5, 0.0625, 0.9942, 0.03125, 0.9942, 0.03125, 0.5, 0.9688, 0.5, 0.9688, 0.9942, 0.9375, 0.9942, 0.9375, 0.5, 0.9375, 0.5, 0.9375, 0.9942, 0.9062, 0.9942, 0.9062, 0.5, 0.9062, 0.5, 0.9062, 0.9942, 0.875, 0.9942, 0.875, 0.5, 0.875, 0.5, 0.875, 0.9942, 0.8438, 0.9942, 0.8438, 0.5, 0.8438, 0.5, 0.8438, 0.9942, 0.8125, 0.9942, 0.8125, 0.5, 0.8125, 0.5, 0.8125, 0.9942, 0.7812, 0.9942, 0.7812, 0.5, 0.7812, 0.5, 0.7812, 0.9942, 0.75, 0.9942, 0.75, 0.5, 0.75, 0.5, 0.75, 0.9942, 0.7188, 0.9942, 0.7188, 0.5, 0.7188, 0.5, 0.7188, 0.9942, 0.6875, 0.9942, 0.6875, 0.5, 0.6875, 0.5, 0.6875, 0.9942, 0.6563, 0.9942, 0.6562, 0.5, 0.6562, 0.5, 0.6563, 0.9942, 0.625, 0.9942, 0.625, 0.5, 0.625, 0.5, 0.625, 0.9942, 0.5937, 0.9942, 0.5938, 0.5, 0.5938, 0.5, 0.5937, 0.9942, 0.5625, 0.9942, 0.5625, 0.5, 0.5625, 0.5, 0.5625, 0.9942, 0.5312, 0.9942, 0.5312, 0.5, 0.5312, 0.5, 0.5312, 0.9942, 0.5, 0.9942, 0.5, 0.5, 0.5, 0.5, 0.5, 0.9942, 0.4687, 0.9942, 0.4688, 0.5, 0.4688, 0.5, 0.4687, 0.9942, 0.4375, 0.9942, 0.4375, 0.5, 0.4375, 0.5, 0.4375, 0.9942, 0.4063, 0.9942, 0.4062, 0.5, 0.4062, 0.5, 0.4063, 0.9942, 0.375, 0.9942, 0.375, 0.5, 0.375, 0.5, 0.375, 0.9942, 0.3438, 0.9942, 0.3438, 0.5, 0.3438, 0.5, 0.3438, 0.9942, 0.3125, 0.9942, 0.3125, 0.5, 0.3125, 0.5, 0.3125, 0.9942, 0.2813, 0.9942, 0.2812, 0.5, 0.2812, 0.5, 0.2813, 0.9942, 0.25, 0.9942, 0.25, 0.5, 0.25, 0.5, 0.25, 0.9942, 0.2187, 0.9942, 0.2188, 0.5, 0.2188, 0.5, 0.2187, 0.9942, 0.1875, 0.9942, 0.1875, 0.5, 0.1875, 0.5, 0.1875, 0.9942, 0.1562, 0.9942, 0.1562, 0.5, 0.1562, 0.5, 0.1562, 0.9942, 0.125, 0.9942, 0.125, 0.5, 0.125, 0.5, 0.125, 0.9942, 0.09375, 0.9942, 0.09375, 0.5, 0.09375, 0.5, 0.09375, 0.9942, 0.0625, 0.9942, 0.0625, 0.5, 0.0625, 0.5, 0.0625, 0.9942, 0.03125, 0.9942, 0.03125, 0.5])
me_cylinder_001.materials.append(mat_turret_mat)
me_cylinder_001.update()

# ---- objects
ob_turretbase = bpy.data.objects.new('TurretBase', me_cylinder)
ob_turrettop = bpy.data.objects.new('TurretTop', me_cylinder_001)

# ---- transforms, parenting, visibility, modifiers, constraints
ob_turretbase.location = (0.0, 0.0, 0.0)
_m = ob_turretbase.modifiers.new('Smooth by Angle', 'NODES')
_m.node_group = ng_smooth_by_angle
_m.use_pin_to_last = True
_m.show_group_selector = False
ob_turrettop.location = (0.0, 0.0, 0.0)
_m = ob_turrettop.modifiers.new('Smooth by Angle', 'NODES')
_m.node_group = ng_smooth_by_angle
_m.use_pin_to_last = True
_m.show_group_selector = False

# ---- collection membership
col_test_tower.objects.link(ob_turretbase)
col_test_tower.objects.link(ob_turrettop)

# ---- scene / render settings (as saved in the file)
scene.frame_start = 1; scene.frame_end = 250; scene.frame_set(1)
scene.render.engine = 'BLENDER_EEVEE_NEXT'
bpy.context.view_layer.update()

# ---- added for rendering (the .blend has no active camera and no usable light): camera, sun
cam_auto = bpy.data.cameras.new('AutoCamera')
cam_auto.lens = 50.0
cam_auto.sensor_width = 36.0
cam_auto.clip_end = 1000.0
ob_auto_camera = bpy.data.objects.new('AutoCamera', cam_auto)
scene.collection.objects.link(ob_auto_camera)
ob_auto_camera.location = (2.37513, -2.89696, 2.9482)
ob_auto_camera.rotation_euler = (1.09748, -7.21219e-08, 0.694738)
scene.camera = ob_auto_camera
light_auto_sun = bpy.data.lights.new('AutoSun', 'SUN')
light_auto_sun.energy = 3.0
light_auto_sun.angle = 0.0523599
ob_auto_sun = bpy.data.objects.new('AutoSun', light_auto_sun)
scene.collection.objects.link(ob_auto_sun)
ob_auto_sun.rotation_euler = (0.872665, 0.174533, 0.523599)
bpy.context.view_layer.update()
